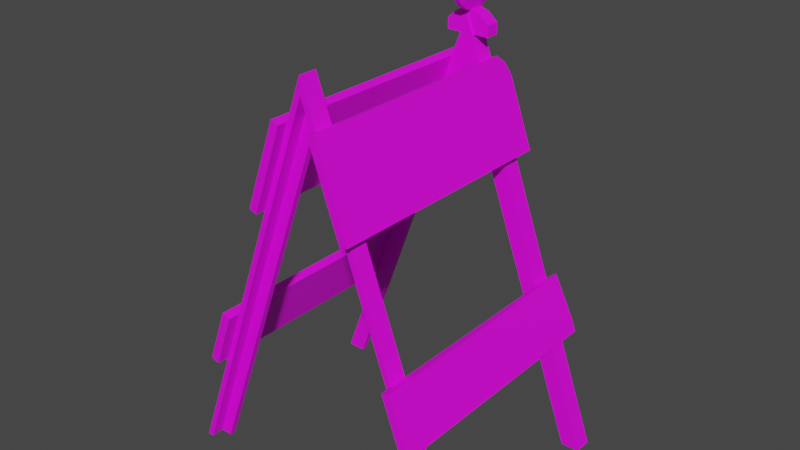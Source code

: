 # Source: RoadBlock03.blend  (saved by Blender 3.1.7; exported with 4.5.12 LTS)
import bpy
from mathutils import Matrix  # noqa: F401  (used for matrix-valued properties, if any)

bpy.ops.wm.read_factory_settings(use_empty=True)
scene = bpy.context.scene
scene.name = 'Scene'

# ---- collections
col_collection = bpy.data.collections.new('Collection'); scene.collection.children.link(col_collection)

# ---- images (referenced by path relative to the original .blend; pixels are not part of the script)
import os
ASSET_DIR = os.environ.get("B2B_ASSET_DIR", "")  # directory of the original .blend (textures are referenced by path, not embedded)
HERE = os.path.dirname(os.path.abspath(__file__))  # packed textures are extracted next to this script under _unpacked/

def load_image(name, relpath, width, height, colorspace="sRGB"):
    """Load a texture the original file referenced (path relative to the .blend, or extracted next to this script)."""
    p = next((c for c in (os.path.join(HERE, relpath), os.path.join(ASSET_DIR, relpath)) if relpath and os.path.exists(c)), "")
    if p:
        img = bpy.data.images.load(p, check_existing=True)
        img.name = name
    else:  # same state as the original file: an image datablock whose file is absent (Cycles renders it pink)
        img = bpy.data.images.new(name, width, height)
        img.source = "FILE"
        img.filepath = "//" + (relpath or name)
    img.colorspace_settings.name = colorspace
    return img
img_511_png_002 = load_image('511.png.002', '511.png', 1024, 1024, 'sRGB')
img_778_png_002 = load_image('778.png.002', '778.png', 1024, 1024, 'sRGB')
img_811_png_003 = load_image('811.png.003', '811.png', 1024, 1024, 'sRGB')

# ---- materials (node trees are filled in below, after node groups)
mat_m_sign_roadblock_red = bpy.data.materials.new('M_Sign_RoadBlock_Red')
mat_m_sign_roadblock_red.use_transparent_shadow = False
mat_m_sign_roadblock_white = bpy.data.materials.new('M_Sign_RoadBlock_White')
mat_m_sign_roadblock_white.use_transparent_shadow = False
mat_m_sign_roadblock_metal = bpy.data.materials.new('M_Sign_RoadBlock_Metal')
mat_m_sign_roadblock_metal.use_transparent_shadow = False

# ---- material node trees
mat_m_sign_roadblock_red.use_nodes = True; mat_m_sign_roadblock_red.node_tree.nodes.clear()
_N = mat_m_sign_roadblock_red.node_tree.nodes; _L = mat_m_sign_roadblock_red.node_tree.links
n0 = _N.new('ShaderNodeBsdfPrincipled'); n0.name = 'Principled BSDF'; n0.location = (10, 300)
n0.distribution = 'GGX'
n0.subsurface_method = 'RANDOM_WALK_SKIN'
n0.inputs[3].default_value = 1.45
n0.inputs[27].default_value = (0.0, 0.0, 0.0, 1.0)
n0.inputs[28].default_value = 1.0
n1 = _N.new('ShaderNodeOutputMaterial'); n1.name = 'Material Output'; n1.location = (300, 300)
n2 = _N.new('ShaderNodeTexImage'); n2.name = '이미지 텍스처'; n2.location = (-527, 91)
n2.image = img_511_png_002
_L.new(n0.outputs[0], n1.inputs[0])
_L.new(n2.outputs[0], n0.inputs[0])
_L.new(n2.outputs[1], n0.inputs[4])
n1.is_active_output = True
mat_m_sign_roadblock_white.use_nodes = True; mat_m_sign_roadblock_white.node_tree.nodes.clear()
_N = mat_m_sign_roadblock_white.node_tree.nodes; _L = mat_m_sign_roadblock_white.node_tree.links
n0 = _N.new('ShaderNodeBsdfPrincipled'); n0.name = 'Principled BSDF'; n0.location = (10, 300)
n0.distribution = 'GGX'
n0.subsurface_method = 'RANDOM_WALK_SKIN'
n0.inputs[3].default_value = 1.45
n0.inputs[27].default_value = (0.0, 0.0, 0.0, 1.0)
n0.inputs[28].default_value = 1.0
n1 = _N.new('ShaderNodeOutputMaterial'); n1.name = 'Material Output'; n1.location = (300, 300)
n2 = _N.new('ShaderNodeTexImage'); n2.name = '이미지 텍스처'; n2.location = (-509, 85)
n2.image = img_778_png_002
_L.new(n0.outputs[0], n1.inputs[0])
_L.new(n2.outputs[1], n0.inputs[4])
_L.new(n2.outputs[0], n0.inputs[0])
n1.is_active_output = True
mat_m_sign_roadblock_metal.use_nodes = True; mat_m_sign_roadblock_metal.node_tree.nodes.clear()
_N = mat_m_sign_roadblock_metal.node_tree.nodes; _L = mat_m_sign_roadblock_metal.node_tree.links
n0 = _N.new('ShaderNodeBsdfPrincipled'); n0.name = 'Principled BSDF'; n0.location = (10, 300)
n0.distribution = 'GGX'
n0.subsurface_method = 'RANDOM_WALK_SKIN'
n0.inputs[3].default_value = 1.45
n0.inputs[27].default_value = (0.0, 0.0, 0.0, 1.0)
n0.inputs[28].default_value = 1.0
n1 = _N.new('ShaderNodeOutputMaterial'); n1.name = 'Material Output'; n1.location = (300, 300)
n2 = _N.new('ShaderNodeTexImage'); n2.name = '이미지 텍스처'; n2.location = (-466, 132)
n2.image = img_811_png_003
_L.new(n0.outputs[0], n1.inputs[0])
_L.new(n2.outputs[0], n0.inputs[0])
_L.new(n2.outputs[1], n0.inputs[4])
n1.is_active_output = True

# ---- world
world_world = bpy.data.worlds.new('World'); scene.world = world_world
world_world.use_nodes = True; world_world.node_tree.nodes.clear()
_N = world_world.node_tree.nodes; _L = world_world.node_tree.links
n0 = _N.new('ShaderNodeOutputWorld'); n0.name = 'World Output'; n0.location = (300, 300)
n1 = _N.new('ShaderNodeBackground'); n1.name = 'Background'; n1.location = (10, 300)
n1.inputs[0].default_value = (0.05088, 0.05088, 0.05088, 1.0)
_L.new(n1.outputs[0], n0.inputs[0])
n0.is_active_output = True
world_world.color = (0.05088, 0.05088, 0.05088)
world_world.use_sun_shadow = False
world_world.sun_shadow_jitter_overblur = 0.0

# ---- meshes
me_sm_sign_roadlblock_03b_md = bpy.data.meshes.new('SM_Sign_Roadlblock_03b.md')
me_sm_sign_roadlblock_03b_md.from_pydata([(-0.09948, -0.2983, 0.759), (-0.05391, -0.2983, 0.8842), (-0.05391, -0.1334, 0.8842), (-0.08097, -0.2983, 0.7523), (-0.03539, -0.1334, 0.8775), (-0.03539, -0.2983, 0.8775), (-0.1072, 0.3017, 0.7379), (-0.1296, 0.3017, 0.6762), (-0.1296, 0.2318, 0.6762), (-0.1111, 0.3017, 0.6695), (-0.08866, 0.3017, 0.7311), (-0.1111, 0.2318, 0.6695), (0.1003, -0.2973, 0.7573), (0.05471, -0.1324, 0.8825), (0.05471, -0.2973, 0.8825), (0.08177, -0.2973, 0.7505), (0.03619, -0.2973, 0.8757), (0.03619, -0.1324, 0.8757), (0.108, 0.3027, 0.7361), (0.1304, 0.2328, 0.6745), (0.1304, 0.3027, 0.6745), (0.1119, 0.3027, 0.6677), (0.1119, 0.2328, 0.6677), (0.08946, 0.3027, 0.7294), (-0.05391, 0.11, 0.8842), (-0.1296, -0.126, 0.6762), (-0.05391, -0.01903, 0.8842), (-0.1296, -0.255, 0.6762), (-0.1111, -0.126, 0.6695), (-0.03539, 0.11, 0.8775), (-0.03539, -0.01903, 0.8775), (-0.1111, -0.255, 0.6695), (-0.03539, -0.01903, 0.8775), (-0.05391, 0.11, 0.8842), (-0.05391, -0.01903, 0.8842), (-0.03539, 0.11, 0.8775), (-0.1111, -0.0116, 0.6695), (-0.1296, 0.1174, 0.6762), (-0.1111, 0.1174, 0.6695), (-0.1296, -0.0116, 0.6762), (-0.1111, -0.255, 0.6695), (-0.1296, -0.126, 0.6762), (-0.1111, -0.126, 0.6695), (-0.1296, -0.255, 0.6762), (-0.05391, -0.2983, 0.8842), (-0.08097, -0.2983, 0.7523), (-0.03539, -0.2983, 0.8775), (-0.09948, -0.2983, 0.759), (-0.1296, 0.2318, 0.6762), (-0.1296, 0.3017, 0.6762), (-0.1111, 0.2318, 0.6695), (-0.1111, 0.3017, 0.6695), (-0.03539, -0.2983, 0.8775), (-0.05391, -0.1334, 0.8842), (-0.05391, -0.2983, 0.8842), (-0.03539, -0.1334, 0.8775), (-0.03539, 0.2244, 0.8775), (-0.05391, 0.3017, 0.8842), (-0.05391, 0.2244, 0.8842), (-0.03539, 0.3017, 0.8775), (0.05471, -0.01803, 0.8825), (0.1304, -0.125, 0.6745), (0.05471, 0.111, 0.8825), (0.1304, -0.254, 0.6745), (0.1119, -0.125, 0.6677), (0.03619, -0.01803, 0.8757), (0.03619, 0.111, 0.8757), (0.1119, -0.254, 0.6677), (0.05471, -0.01803, 0.8825), (0.05471, 0.111, 0.8825), (0.03619, -0.01803, 0.8757), (0.03619, 0.111, 0.8757), (0.1119, -0.01059, 0.6677), (0.1304, 0.1184, 0.6745), (0.1304, -0.01059, 0.6745), (0.1119, 0.1184, 0.6677), (0.1119, -0.254, 0.6677), (0.1304, -0.125, 0.6745), (0.1304, -0.254, 0.6745), (0.1119, -0.125, 0.6677), (0.1003, -0.2973, 0.7573), (0.03619, -0.2973, 0.8757), (0.08177, -0.2973, 0.7505), (0.05471, -0.2973, 0.8825), (0.1304, 0.2328, 0.6745), (0.1119, 0.3027, 0.6677), (0.1304, 0.3027, 0.6745), (0.1119, 0.2328, 0.6677), (0.05471, -0.2973, 0.8825), (0.05471, -0.1324, 0.8825), (0.03619, -0.2973, 0.8757), (0.03619, -0.1324, 0.8757), (0.07127, 0.3027, 0.837), (0.04489, 0.2832, 0.8789), (0.05471, 0.2254, 0.8825), (0.05329, 0.3027, 0.8616), (0.1304, 0.1184, 0.6745), (0.07127, 0.3027, 0.837), (0.05471, 0.2254, 0.8825), (0.1304, -0.01059, 0.6745), (0.03619, 0.2254, 0.8757), (0.04489, 0.2832, 0.8789), (0.03619, 0.2828, 0.8757), (0.05471, 0.2254, 0.8825), (0.04489, 0.2832, 0.8789), (0.05329, 0.3027, 0.8616), (0.043, 0.3027, 0.857), (0.03619, 0.2828, 0.8757), (0.1119, 0.1184, 0.6677), (0.1119, -0.01059, 0.6677), (0.03619, 0.2254, 0.8757), (0.05276, 0.3027, 0.8302), (0.03619, 0.2828, 0.8757), (0.043, 0.3027, 0.857), (-0.07047, 0.3017, 0.8387), (-0.05391, 0.2244, 0.8842), (-0.05391, 0.3017, 0.8842), (-0.1296, 0.1174, 0.6762), (-0.1296, -0.0116, 0.6762), (-0.03539, 0.2244, 0.8775), (-0.05196, 0.3017, 0.832), (-0.03539, 0.3017, 0.8775), (-0.1111, 0.1174, 0.6695), (-0.1111, -0.0116, 0.6695), (0.05329, 0.3027, 0.8616), (0.05276, 0.3027, 0.8302), (0.043, 0.3027, 0.857), (0.07127, 0.3027, 0.837), (0.08946, 0.3027, 0.7294), (0.108, 0.3027, 0.7361), (0.1119, 0.3027, 0.6677), (0.1304, 0.3027, 0.6745), (-0.05196, 0.3017, 0.832), (-0.05391, 0.3017, 0.8842), (-0.03539, 0.3017, 0.8775), (-0.07047, 0.3017, 0.8387), (-0.08866, 0.3017, 0.7311), (-0.1072, 0.3017, 0.7379), (-0.1111, 0.3017, 0.6695), (-0.1296, 0.3017, 0.6762), (0.2212, 0.3008, 0.3938), (0.2334, -0.0005173, 0.3983), (0.2716, 0.3008, 0.2933), (-0.2832, 0.3014, 0.2611), (-0.2149, 0.3014, 0.3873), (-0.2634, 0.3014, 0.2539), (-0.2346, 0.3014, 0.3945), (-0.2149, -0.3014, 0.3873), (-0.2832, -0.3014, 0.2611), (-0.2634, -0.3014, 0.2539), (-0.2346, -0.3014, 0.3945), (0.2819, -0.3019, 0.2649), (0.2136, -0.3019, 0.3911), (0.2622, -0.3019, 0.2577), (0.2334, -0.3019, 0.3983), (-0.1296, -0.2983, 0.6762), (-0.1111, -0.2983, 0.6695), (-0.1296, -0.2983, 0.6762), (-0.1111, -0.2983, 0.6695), (0.1119, -0.2973, 0.6677), (0.1304, -0.2973, 0.6745), (0.1304, -0.2973, 0.6745), (0.1119, -0.2973, 0.6677), (-0.1296, -0.2983, 0.6762), (-0.1111, -0.2983, 0.6695), (-0.2346, -0.3014, 0.3945), (-0.2832, 1.223e-06, 0.2611), (-0.2832, -0.3014, 0.2611), (-0.2346, 1.223e-06, 0.3945), (-0.2832, 0.3014, 0.2611), (-0.2346, 0.3014, 0.3945), (0.2819, -0.3019, 0.2649), (0.2334, -0.0005173, 0.3983), (0.2334, -0.3019, 0.3983), (0.2819, -0.0005173, 0.2649), (0.2716, 0.3008, 0.2933), (0.2819, 0.3008, 0.2649), (0.1304, -0.2973, 0.6745), (0.1119, -0.2973, 0.6677), (0.2716, 0.3008, 0.2933), (0.2136, 0.3008, 0.3911), (0.2212, 0.3008, 0.3938), (0.2622, 0.3008, 0.2577), (0.2819, 0.3008, 0.2649), (-0.2832, -0.3014, 0.2611), (-0.2832, 1.223e-06, 0.2611), (-0.2634, -0.3014, 0.2539), (-0.2634, 1.223e-06, 0.2539), (-0.2634, 0.3014, 0.2539), (-0.2832, 0.3014, 0.2611), (-0.2634, -0.3014, 0.2539), (-0.2634, 1.223e-06, 0.2539), (-0.2149, -0.3014, 0.3873), (-0.2149, 1.223e-06, 0.3873), (-0.2149, 0.3014, 0.3873), (-0.2634, 0.3014, 0.2539), (0.2622, -0.3019, 0.2577), (0.2819, -0.0005173, 0.2649), (0.2819, -0.3019, 0.2649), (0.2622, -0.0005173, 0.2577), (0.2622, 0.3008, 0.2577), (0.2819, 0.3008, 0.2649), (0.2136, -0.3019, 0.3911), (0.2622, -0.0005173, 0.2577), (0.2622, -0.3019, 0.2577), (0.2136, -0.0005173, 0.3911), (0.2136, 0.3008, 0.3911), (0.2622, 0.3008, 0.2577), (-0.2149, -0.3014, 0.3873), (-0.2149, 1.223e-06, 0.3873), (-0.2346, -0.3014, 0.3945), (-0.2346, 1.223e-06, 0.3945), (-0.2346, 0.3014, 0.3945), (-0.2149, 0.3014, 0.3873), (0.2136, -0.0005173, 0.3911), (0.2212, 0.3008, 0.3938), (0.2136, 0.3008, 0.3911), (0.2334, -0.0005173, 0.3983), (0.2334, -0.3019, 0.3983), (0.2136, -0.3019, 0.3911), (-0.09153, -0.2736, 0.7244), (-0.3552, -0.2298, 1.407e-17), (-0.3552, -0.2736, 1.675e-17), (-0.09153, -0.2298, 0.7244), (5.96e-08, -0.2736, 0.9759), (5.96e-08, -0.2298, 0.9759), (-0.3552, 0.2298, -1.407e-17), (-0.09153, 0.2736, 0.7244), (-0.3552, 0.2736, -1.675e-17), (-0.09153, 0.2298, 0.7244), (5.96e-08, 0.2736, 0.9759), (5.96e-08, 0.2298, 0.9759), (0.09153, -0.2736, 0.7244), (0.3552, -0.2736, 1.675e-17), (0.3552, -0.2298, 1.407e-17), (0.09153, -0.2298, 0.7244), (5.96e-08, -0.2736, 0.9759), (5.96e-08, -0.2298, 0.9759), (0.3552, 0.2736, -1.675e-17), (0.09153, 0.2736, 0.7244), (0.3552, 0.2298, -1.407e-17), (0.09153, 0.2298, 0.7244), (5.96e-08, 0.2736, 0.9759), (5.96e-08, 0.2298, 0.9759), (-0.3118, -0.2298, 7.451e-09), (-0.05325, -0.2441, 0.7105), (-0.3118, -0.2441, 7.451e-09), (-0.05325, -0.2298, 0.7105), (5.96e-08, -0.2298, 0.8568), (5.96e-08, -0.2441, 0.8568), (-0.3118, -0.2441, 7.451e-09), (-0.07888, -0.2441, 0.7198), (-0.3409, -0.2441, 1.494e-17), (-0.05325, -0.2441, 0.7105), (5.96e-08, -0.2441, 0.8568), (5.96e-08, -0.2441, 0.9365), (0.07888, -0.2441, 0.7198), (0.05325, -0.2441, 0.7105), (0.3118, -0.2441, 7.451e-09), (0.3409, -0.2441, 1.494e-17), (-0.09153, -0.2736, 0.7244), (-0.3552, -0.2736, 1.675e-17), (-0.3409, -0.2736, 1.675e-17), (-0.07888, -0.2736, 0.7198), (5.96e-08, -0.2736, 0.9365), (5.96e-08, -0.2736, 0.9759), (0.09153, -0.2736, 0.7244), (0.07888, -0.2736, 0.7198), (0.3409, -0.2736, 1.675e-17), (0.3552, -0.2736, 1.675e-17), (-0.09153, -0.2298, 0.7244), (-0.3118, -0.2298, 7.451e-09), (-0.3552, -0.2298, 1.407e-17), (-0.05325, -0.2298, 0.7105), (5.96e-08, -0.2298, 0.8568), (5.96e-08, -0.2298, 0.9759), (0.09153, -0.2298, 0.7244), (0.05325, -0.2298, 0.7105), (0.3118, -0.2298, 7.451e-09), (0.3552, -0.2298, 1.407e-17), (-0.07888, -0.2736, 0.7198), (-0.3409, -0.2736, 1.675e-17), (-0.3409, -0.2441, 1.494e-17), (-0.07888, -0.2441, 0.7198), (5.96e-08, -0.2441, 0.9365), (5.96e-08, -0.2736, 0.9365), (-0.05325, 0.2441, 0.7105), (-0.3118, 0.2298, 7.451e-09), (-0.3118, 0.2441, 7.451e-09), (-0.05325, 0.2298, 0.7105), (5.96e-08, 0.2298, 0.8568), (5.96e-08, 0.2441, 0.8568), (-0.07888, 0.2441, 0.7198), (-0.3118, 0.2441, 7.451e-09), (-0.3409, 0.2441, -1.494e-17), (-0.05325, 0.2441, 0.7105), (5.96e-08, 0.2441, 0.8568), (5.96e-08, 0.2441, 0.9365), (0.07888, 0.2441, 0.7198), (0.05325, 0.2441, 0.7105), (0.3118, 0.2441, 7.451e-09), (0.3409, 0.2441, -1.494e-17), (-0.3552, 0.2736, -1.675e-17), (-0.09153, 0.2736, 0.7244), (-0.3409, 0.2736, -1.675e-17), (-0.07888, 0.2736, 0.7198), (5.96e-08, 0.2736, 0.9365), (5.96e-08, 0.2736, 0.9759), (0.09153, 0.2736, 0.7244), (0.07888, 0.2736, 0.7198), (0.3409, 0.2736, -1.675e-17), (0.3552, 0.2736, -1.675e-17), (-0.3118, 0.2298, 7.451e-09), (-0.09153, 0.2298, 0.7244), (-0.3552, 0.2298, -1.407e-17), (-0.05325, 0.2298, 0.7105), (5.96e-08, 0.2298, 0.8568), (5.96e-08, 0.2298, 0.9759), (0.09153, 0.2298, 0.7244), (0.05325, 0.2298, 0.7105), (0.3118, 0.2298, 7.451e-09), (0.3552, 0.2298, -1.407e-17), (-0.07888, 0.2736, 0.7198), (-0.3409, 0.2441, -1.494e-17), (-0.3409, 0.2736, -1.675e-17), (-0.07888, 0.2441, 0.7198), (5.96e-08, 0.2441, 0.9365), (5.96e-08, 0.2736, 0.9365), (0.05325, -0.2441, 0.7105), (0.3118, -0.2298, 7.451e-09), (0.3118, -0.2441, 7.451e-09), (0.05325, -0.2298, 0.7105), (5.96e-08, -0.2298, 0.8568), (5.96e-08, -0.2441, 0.8568), (0.07888, -0.2736, 0.7198), (0.3409, -0.2441, 1.494e-17), (0.3409, -0.2736, 1.675e-17), (0.07888, -0.2441, 0.7198), (5.96e-08, -0.2441, 0.9365), (5.96e-08, -0.2736, 0.9365), (0.3118, 0.2298, 7.451e-09), (0.05325, 0.2441, 0.7105), (0.3118, 0.2441, 7.451e-09), (0.05325, 0.2298, 0.7105), (5.96e-08, 0.2298, 0.8568), (5.96e-08, 0.2441, 0.8568), (0.3409, 0.2441, -1.494e-17), (0.07888, 0.2736, 0.7198), (0.3409, 0.2736, -1.675e-17), (0.07888, 0.2441, 0.7198), (5.96e-08, 0.2441, 0.9365), (5.96e-08, 0.2736, 0.9365), (-0.05242, 0.2349, 0.9584), (-0.05242, 0.2685, 0.9318), (-0.05242, 0.2349, 0.9318), (-0.05242, 0.2685, 0.9584), (0.05242, 0.2349, 0.9318), (0.05242, 0.2685, 0.9584), (0.05242, 0.2349, 0.9584), (0.05242, 0.2685, 0.9318), (-0.05242, 0.2349, 0.9584), (-0.02844, 0.2349, 0.9789), (-0.05242, 0.2685, 0.9584), (-0.02844, 0.2685, 0.9789), (5.96e-08, 0.2349, 0.9872), (5.96e-08, 0.2685, 0.9872), (0.02844, 0.2685, 0.9789), (0.05242, 0.2349, 0.9584), (0.05242, 0.2685, 0.9584), (0.02844, 0.2349, 0.9789), (5.96e-08, 0.2685, 0.9872), (5.96e-08, 0.2349, 0.9872), (0.05242, 0.2349, 0.9584), (5.96e-08, 0.2349, 0.9318), (0.05242, 0.2349, 0.9318), (0.02844, 0.2349, 0.9789), (5.96e-08, 0.2349, 0.9872), (-0.02844, 0.2349, 0.9789), (-0.05242, 0.2349, 0.9584), (-0.05242, 0.2349, 0.9318), (5.96e-08, 0.2685, 0.9318), (5.96e-08, 0.2685, 0.9872), (0.02844, 0.2685, 0.9789), (0.05242, 0.2685, 0.9584), (0.05242, 0.2685, 0.9318), (-0.05242, 0.2685, 0.9318), (-0.05242, 0.2685, 0.9584), (-0.02844, 0.2685, 0.9789), (0.006681, 0.2788, 0.9859), (0.006681, 0.2517, 0.9805), (-0.006681, 0.2517, 0.9805), (-0.006681, 0.2788, 0.9859), (-0.006681, 0.2246, 0.9859), (0.006681, 0.3018, 1.001), (0.006681, 0.2246, 0.9859), (-0.006681, 0.3018, 1.001), (-0.006681, 0.2016, 1.001), (0.006681, 0.3171, 1.024), (0.006681, 0.2016, 1.001), (-0.006681, 0.3171, 1.024), (-0.006681, 0.1863, 1.024), (0.006681, 0.3225, 1.051), (0.006681, 0.1863, 1.024), (-0.006681, 0.3225, 1.051), (-0.006681, 0.1809, 1.051), (0.006681, 0.3171, 1.078), (0.006681, 0.1809, 1.051), (-0.006681, 0.3171, 1.078), (-0.006681, 0.1863, 1.078), (0.006681, 0.3018, 1.101), (0.006681, 0.1863, 1.078), (-0.006681, 0.3018, 1.101), (-0.006681, 0.2016, 1.101), (0.006681, 0.2788, 1.117), (0.006681, 0.2016, 1.101), (-0.006681, 0.2788, 1.117), (-0.006681, 0.2246, 1.117), (0.006681, 0.2517, 1.122), (0.006681, 0.2246, 1.117), (-0.006681, 0.2517, 1.122), (-0.01445, 0.2517, 1.097), (-0.006681, 0.2517, 1.122), (-0.006681, 0.2788, 1.117), (-0.006681, 0.2246, 1.117), (-0.01445, 0.2693, 1.094), (-0.006681, 0.3018, 1.101), (-0.01445, 0.2341, 1.094), (-0.006681, 0.2016, 1.101), (-0.01445, 0.2842, 1.084), (-0.01445, 0.2192, 1.084), (-0.01445, 0.2092, 1.069), (-0.006681, 0.1863, 1.078), (-0.01445, 0.2942, 1.069), (-0.006681, 0.3171, 1.078), (-0.01445, 0.2057, 1.051), (-0.006681, 0.1809, 1.051), (-0.006681, 0.1863, 1.024), (-0.01445, 0.2977, 1.051), (-0.006681, 0.3225, 1.051), (-0.006681, 0.3171, 1.024), (-0.01445, 0.2092, 1.034), (-0.006681, 0.2016, 1.001), (-0.01445, 0.2942, 1.034), (-0.006681, 0.3018, 1.001), (-0.01445, 0.2192, 1.019), (-0.006681, 0.2246, 0.9859), (-0.01445, 0.2341, 1.009), (-0.01445, 0.2517, 1.005), (-0.006681, 0.2517, 0.9805), (-0.006681, 0.2788, 0.9859), (-0.01445, 0.2693, 1.009), (-0.01445, 0.2842, 1.019), (0.01445, 0.2517, 1.097), (0.006681, 0.2788, 1.117), (0.006681, 0.2517, 1.122), (0.006681, 0.2246, 1.117), (0.01445, 0.2693, 1.094), (0.006681, 0.3018, 1.101), (0.01445, 0.2341, 1.094), (0.006681, 0.2016, 1.101), (0.01445, 0.2842, 1.084), (0.01445, 0.2192, 1.084), (0.01445, 0.2092, 1.069), (0.006681, 0.1863, 1.078), (0.01445, 0.2942, 1.069), (0.006681, 0.3171, 1.078), (0.01445, 0.2057, 1.051), (0.006681, 0.1809, 1.051), (0.006681, 0.1863, 1.024), (0.01445, 0.2977, 1.051), (0.006681, 0.3225, 1.051), (0.006681, 0.3171, 1.024), (0.01445, 0.2092, 1.034), (0.006681, 0.2016, 1.001), (0.01445, 0.2942, 1.034), (0.01445, 0.2192, 1.019), (0.006681, 0.3018, 1.001), (0.006681, 0.2246, 0.9859), (0.01445, 0.2842, 1.019), (0.006681, 0.2788, 0.9859), (0.01445, 0.2693, 1.009), (0.01445, 0.2517, 1.005), (0.006681, 0.2517, 0.9805), (0.01445, 0.2341, 1.009)], [], [(0, 1, 2), (3, 4, 5), (6, 7, 8), (9, 10, 11), (12, 13, 14), (15, 16, 17), (18, 19, 20), (21, 22, 23), (24, 25, 26), (25, 27, 26), (28, 29, 30), (30, 31, 28), (32, 33, 34), (33, 32, 35), (36, 37, 38), (37, 36, 39), (40, 41, 42), (41, 40, 43), (44, 45, 46), (45, 44, 47), (48, 49, 50), (50, 49, 51), (52, 53, 54), (53, 52, 55), (56, 57, 58), (57, 56, 59), (60, 61, 62), (60, 63, 61), (64, 65, 66), (65, 64, 67), (68, 69, 70), (70, 69, 71), (72, 73, 74), (73, 72, 75), (76, 77, 78), (77, 76, 79), (80, 81, 82), (81, 80, 83), (84, 85, 86), (85, 84, 87), (88, 89, 90), (90, 89, 91), (92, 93, 94), (93, 92, 95), (96, 97, 98), (98, 99, 96), (100, 101, 102), (101, 100, 103), (104, 105, 106), (104, 106, 107), (108, 109, 110), (110, 111, 108), (112, 111, 110), (111, 112, 113), (114, 115, 116), (117, 115, 114), (115, 117, 118), (119, 120, 121), (120, 119, 122), (122, 119, 123), (124, 125, 126), (125, 124, 127), (127, 128, 125), (128, 127, 129), (129, 130, 128), (130, 129, 131), (132, 133, 134), (133, 132, 135), (136, 135, 132), (135, 136, 137), (136, 138, 137), (139, 137, 138), (140, 141, 142), (115, 118, 24), (25, 24, 118), (29, 123, 119), (29, 28, 123), (55, 34, 53), (34, 55, 32), (35, 58, 33), (58, 35, 56), (38, 48, 50), (48, 38, 37), (36, 42, 41), (41, 39, 36), (143, 144, 145), (144, 143, 146), (147, 148, 149), (148, 147, 150), (151, 152, 153), (152, 151, 154), (155, 40, 156), (40, 155, 43), (45, 157, 158), (157, 45, 47), (114, 8, 117), (8, 114, 6), (120, 11, 10), (11, 120, 122), (64, 66, 109), (110, 109, 66), (89, 68, 91), (91, 68, 70), (75, 84, 73), (84, 75, 87), (79, 72, 77), (77, 72, 74), (159, 78, 160), (78, 159, 76), (82, 161, 80), (161, 82, 162), (111, 22, 108), (22, 111, 23), (99, 98, 62), (62, 61, 99), (69, 103, 71), (71, 103, 100), (97, 19, 18), (19, 97, 96), (0, 27, 163), (2, 27, 0), (27, 2, 26), (4, 31, 30), (3, 31, 4), (31, 3, 164), (165, 166, 167), (166, 165, 168), (169, 166, 168), (168, 170, 169), (171, 172, 173), (172, 171, 174), (175, 172, 174), (174, 176, 175), (13, 63, 60), (12, 63, 13), (63, 12, 177), (15, 67, 178), (17, 67, 15), (67, 17, 65), (179, 180, 181), (180, 179, 182), (182, 179, 183), (184, 185, 186), (186, 185, 187), (188, 187, 185), (185, 189, 188), (190, 191, 192), (192, 191, 193), (194, 193, 191), (191, 195, 194), (196, 197, 198), (197, 196, 199), (199, 200, 197), (197, 200, 201), (202, 203, 204), (203, 202, 205), (205, 206, 203), (203, 206, 207), (208, 209, 210), (210, 209, 211), (212, 211, 209), (209, 213, 212), (214, 215, 216), (217, 215, 214), (214, 218, 217), (218, 214, 219), (220, 221, 222), (221, 220, 223), (220, 224, 223), (225, 223, 224), (226, 227, 228), (226, 229, 227), (229, 230, 227), (229, 231, 230), (232, 233, 234), (232, 234, 235), (235, 236, 232), (236, 235, 237), (238, 239, 240), (241, 240, 239), (242, 241, 239), (241, 242, 243), (244, 245, 246), (245, 244, 247), (248, 245, 247), (245, 248, 249), (250, 251, 252), (251, 250, 253), (254, 251, 253), (251, 254, 255), (256, 255, 254), (254, 257, 256), (258, 256, 257), (256, 258, 259), (260, 261, 262), (262, 263, 260), (264, 260, 263), (265, 260, 264), (266, 265, 264), (264, 267, 266), (268, 266, 267), (266, 268, 269), (270, 271, 272), (271, 270, 273), (270, 274, 273), (270, 275, 274), (275, 276, 274), (277, 274, 276), (276, 278, 277), (278, 276, 279), (280, 281, 282), (280, 282, 283), (284, 280, 283), (280, 284, 285), (286, 287, 288), (287, 286, 289), (286, 290, 289), (290, 286, 291), (292, 293, 294), (293, 292, 295), (292, 296, 295), (292, 297, 296), (297, 298, 296), (299, 296, 298), (298, 300, 299), (300, 298, 301), (302, 303, 304), (305, 304, 303), (306, 305, 303), (303, 307, 306), (307, 308, 306), (309, 306, 308), (308, 310, 309), (310, 308, 311), (312, 313, 314), (313, 312, 315), (316, 313, 315), (313, 316, 317), (318, 317, 316), (316, 319, 318), (320, 318, 319), (318, 320, 321), (322, 323, 324), (323, 322, 325), (326, 325, 322), (326, 322, 327), (328, 329, 330), (329, 328, 331), (328, 332, 331), (328, 333, 332), (334, 335, 336), (335, 334, 337), (334, 338, 337), (334, 339, 338), (340, 341, 342), (341, 340, 343), (343, 344, 341), (345, 341, 344), (346, 347, 348), (347, 346, 349), (349, 350, 347), (351, 347, 350), (352, 353, 354), (353, 352, 355), (356, 357, 358), (357, 356, 359), (360, 361, 362), (361, 363, 362), (364, 363, 361), (363, 364, 365), (366, 367, 368), (367, 366, 369), (369, 366, 370), (371, 369, 370), (372, 373, 374), (373, 372, 375), (373, 375, 376), (373, 376, 377), (373, 377, 378), (373, 378, 379), (380, 381, 382), (383, 380, 382), (384, 380, 383), (380, 385, 386), (387, 380, 386), (380, 387, 381), (388, 389, 390), (390, 391, 388), (392, 390, 389), (388, 391, 393), (389, 394, 392), (391, 395, 393), (396, 392, 394), (393, 395, 397), (398, 396, 394), (395, 399, 397), (400, 396, 398), (401, 397, 399), (402, 400, 398), (399, 403, 401), (404, 400, 402), (405, 401, 403), (402, 406, 404), (403, 407, 405), (408, 404, 406), (405, 407, 409), (406, 410, 408), (407, 411, 409), (412, 408, 410), (411, 413, 409), (414, 412, 410), (413, 411, 415), (414, 416, 412), (415, 417, 413), (416, 414, 418), (417, 415, 419), (418, 419, 416), (419, 418, 417), (420, 421, 422), (423, 421, 420), (422, 424, 420), (422, 425, 424), (426, 423, 420), (424, 426, 420), (426, 427, 423), (425, 428, 424), (426, 424, 428), (427, 426, 429), (428, 429, 426), (430, 427, 429), (427, 430, 431), (425, 432, 428), (432, 425, 433), (434, 431, 430), (429, 434, 430), (431, 434, 435), (434, 436, 435), (433, 437, 432), (437, 428, 432), (437, 433, 438), (439, 437, 438), (436, 434, 440), (441, 436, 440), (437, 439, 442), (442, 439, 443), (444, 441, 440), (434, 444, 440), (445, 441, 444), (434, 446, 444), (444, 446, 445), (429, 446, 434), (446, 429, 428), (447, 445, 446), (445, 447, 448), (447, 449, 448), (446, 428, 450), (446, 450, 447), (428, 437, 450), (449, 447, 450), (450, 437, 442), (449, 450, 451), (450, 442, 451), (443, 449, 451), (442, 443, 451), (452, 453, 454), (455, 452, 454), (453, 452, 456), (453, 456, 457), (452, 455, 458), (458, 456, 452), (459, 458, 455), (457, 456, 460), (458, 460, 456), (458, 459, 461), (460, 458, 461), (461, 459, 462), (459, 463, 462), (464, 457, 460), (464, 465, 457), (463, 466, 462), (466, 461, 462), (466, 463, 467), (468, 466, 467), (469, 465, 464), (460, 469, 464), (465, 469, 470), (469, 471, 470), (466, 468, 472), (473, 472, 468), (471, 469, 474), (472, 473, 475), (475, 466, 472), (474, 476, 471), (477, 475, 473), (476, 474, 478), (478, 479, 476), (474, 480, 478), (479, 478, 480), (469, 480, 474), (469, 460, 480), (479, 480, 481), (481, 482, 479), (477, 482, 481), (460, 483, 480), (480, 483, 481), (483, 477, 481), (475, 477, 483), (466, 475, 483), (483, 460, 461), (461, 466, 483)])
me_sm_sign_roadlblock_03b_md.polygons.foreach_set('material_index', [0, 0, 0, 0, 0, 0, 0, 0, 0, 0, 0, 0, 0, 0, 0, 0, 0, 0, 0, 0, 0, 0, 0, 0, 0, 0, 0, 0, 0, 0, 0, 0, 0, 0, 0, 0, 0, 0, 0, 0, 0, 0, 0, 0, 0, 0, 0, 0, 0, 0, 0, 0, 0, 0, 0, 0, 0, 0, 0, 0, 0, 0, 0, 0, 0, 0, 0, 0, 0, 0, 0, 0, 1, 1, 1, 1, 1, 1, 1, 1, 1, 1, 1, 1, 1, 1, 1, 1, 1, 1, 1, 1, 1, 1, 1, 1, 1, 1, 1, 1, 1, 1, 1, 1, 1, 1, 1, 1, 1, 1, 1, 1, 1, 1, 1, 1, 1, 1, 1, 1, 1, 1, 1, 1, 1, 1, 1, 1, 1, 1, 1, 1, 1, 1, 1, 1, 1, 1, 1, 1, 1, 1, 1, 1, 1, 1, 1, 1, 1, 1, 1, 1, 1, 1, 1, 1, 1, 1, 1, 1, 1, 1, 1, 1, 1, 1, 2, 2, 2, 2, 2, 2, 2, 2, 2, 2, 2, 2, 2, 2, 2, 2, 2, 2, 2, 2, 2, 2, 2, 2, 2, 2, 2, 2, 2, 2, 2, 2, 2, 2, 2, 2, 2, 2, 2, 2, 2, 2, 2, 2, 2, 2, 2, 2, 2, 2, 2, 2, 2, 2, 2, 2, 2, 2, 2, 2, 2, 2, 2, 2, 2, 2, 2, 2, 2, 2, 2, 2, 2, 2, 2, 2, 2, 2, 2, 2, 2, 2, 2, 2, 2, 2, 2, 2, 2, 2, 2, 2, 2, 2, 2, 2, 3, 3, 3, 3, 3, 3, 3, 3, 3, 3, 3, 3, 3, 3, 3, 3, 3, 3, 3, 3, 3, 3, 3, 3, 3, 3, 3, 3, 3, 3, 3, 3, 3, 3, 3, 3, 3, 3, 3, 3, 3, 3, 3, 3, 3, 3, 3, 3, 3, 3, 3, 3, 3, 3, 3, 3, 3, 3, 3, 3, 3, 3, 3, 3, 3, 3, 3, 3, 3, 3, 3, 3, 3, 3, 3, 3, 3, 3, 3, 3, 3, 3, 3, 3, 3, 3, 3, 3, 3, 3, 3, 3, 3, 3, 3, 3, 3, 3, 3, 3, 3, 3, 3, 3, 3, 3, 3, 3, 3, 3, 3, 3, 3, 3, 3, 3, 3, 3, 3, 3, 3, 3, 3, 3, 3, 3, 3, 3, 3, 3, 3, 3, 3, 3, 3, 3, 3, 3, 3, 3, 3, 3, 3, 3, 3, 3, 3, 3])
_uv = me_sm_sign_roadlblock_03b_md.uv_layers.new(name='UV_SINGLE')
_uv.uv.foreach_set('vector', [0.363, 0.5776, 0.363, 0.7087, 0.4434, 0.7087, 0.363, 0.8597, 0.4434, 0.728, 0.363, 0.728, 0.6548, 0.5554, 0.6548, 0.4907, 0.6211, 0.4907, 0.6548, 0.9458, 0.6548, 0.8812, 0.6211, 0.9458, 0.6675, 0.1035, 0.5835, 0.2339, 0.6675, 0.2339, 0.6675, 0.3882, 0.6675, 0.2529, 0.5835, 0.2529, 0.3582, 0.08936, 0.3953, 0.02002, 0.3582, 0.02002, 0.3582, 0.4678, 0.3943, 0.4678, 0.3582, 0.395, 0.5615, 0.7087, 0.447, 0.4907, 0.499, 0.7087, 0.447, 0.4907, 0.384, 0.4907, 0.499, 0.7087, 0.447, 0.9458, 0.5615, 0.728, 0.499, 0.728, 0.499, 0.728, 0.384, 0.9458, 0.447, 0.9458, 0.499, 0.728, 0.5615, 0.7087, 0.499, 0.7087, 0.5615, 0.7087, 0.499, 0.728, 0.5615, 0.728, 0.5024, 0.4717, 0.5654, 0.4907, 0.5654, 0.4717, 0.5654, 0.4907, 0.5024, 0.4717, 0.5024, 0.4907, 0.384, 0.4717, 0.447, 0.4907, 0.447, 0.4717, 0.447, 0.4907, 0.384, 0.4717, 0.384, 0.4907, 0.353, 0.728, 0.363, 0.8597, 0.363, 0.728, 0.363, 0.8597, 0.353, 0.728, 0.353, 0.8597, 0.6211, 0.4907, 0.6548, 0.4907, 0.6211, 0.4717, 0.6211, 0.4717, 0.6548, 0.4907, 0.6548, 0.4717, 0.363, 0.728, 0.4434, 0.7087, 0.363, 0.7087, 0.4434, 0.7087, 0.363, 0.728, 0.4434, 0.728, 0.6172, 0.728, 0.6548, 0.7087, 0.6172, 0.7087, 0.6548, 0.7087, 0.6172, 0.728, 0.6548, 0.728, 0.5249, 0.2339, 0.5791, 0.02002, 0.46, 0.2339, 0.5249, 0.2339, 0.6455, 0.02002, 0.5791, 0.02002, 0.5776, 0.4678, 0.5249, 0.2529, 0.4597, 0.2529, 0.5249, 0.2529, 0.5776, 0.4678, 0.644, 0.4678, 0.5249, 0.2339, 0.46, 0.2339, 0.5249, 0.2529, 0.5249, 0.2529, 0.46, 0.2339, 0.4597, 0.2529, 0.5205, 0.0, 0.4543, 0.02002, 0.5205, 0.02002, 0.4543, 0.02002, 0.5205, 0.0, 0.4543, 0.0, 0.6455, 0.0, 0.5791, 0.02002, 0.6455, 0.02002, 0.5791, 0.02002, 0.6455, 0.0, 0.5791, 0.0, 0.6787, 0.3882, 0.6675, 0.2529, 0.6675, 0.3882, 0.6675, 0.2529, 0.6787, 0.3882, 0.6787, 0.2529, 0.3953, 0.02002, 0.3582, 0.0, 0.3582, 0.02002, 0.3582, 0.0, 0.3953, 0.02002, 0.395, 0.0, 0.6675, 0.2339, 0.5835, 0.2339, 0.6675, 0.2529, 0.6675, 0.2529, 0.5835, 0.2339, 0.5835, 0.2529, 0.3582, 0.1958, 0.3765, 0.2402, 0.4028, 0.2339, 0.3765, 0.2402, 0.3582, 0.1958, 0.3582, 0.2324, 0.4543, 0.02002, 0.3582, 0.1958, 0.4028, 0.2339, 0.4028, 0.2339, 0.5205, 0.02002, 0.4543, 0.02002, 0.4026, 0.2529, 0.3765, 0.2402, 0.3765, 0.2466, 0.3765, 0.2402, 0.4026, 0.2529, 0.4028, 0.2339, 0.3765, 0.2402, 0.3582, 0.2324, 0.3582, 0.2549, 0.3765, 0.2402, 0.3582, 0.2549, 0.3765, 0.2466, 0.4529, 0.4678, 0.519, 0.4678, 0.4026, 0.2529, 0.4026, 0.2529, 0.3582, 0.2886, 0.4529, 0.4678, 0.3765, 0.2466, 0.3582, 0.2886, 0.4026, 0.2529, 0.3582, 0.2886, 0.3765, 0.2466, 0.3582, 0.2549, 0.6548, 0.6609, 0.6172, 0.7087, 0.6548, 0.7087, 0.5654, 0.4907, 0.6172, 0.7087, 0.6548, 0.6609, 0.6172, 0.7087, 0.5654, 0.4907, 0.5024, 0.4907, 0.6172, 0.728, 0.6548, 0.7756, 0.6548, 0.728, 0.6548, 0.7756, 0.6172, 0.728, 0.5654, 0.9458, 0.5654, 0.9458, 0.6172, 0.728, 0.5024, 0.9458, 0.3477, 0.2549, 0.3582, 0.2886, 0.3582, 0.2549, 0.3582, 0.2886, 0.3477, 0.2549, 0.3477, 0.2886, 0.3477, 0.2886, 0.3582, 0.395, 0.3582, 0.2886, 0.3582, 0.395, 0.3477, 0.2886, 0.3477, 0.395, 0.3477, 0.395, 0.3582, 0.4678, 0.3582, 0.395, 0.3582, 0.4678, 0.3477, 0.395, 0.3477, 0.4678, 0.6641, 0.6604, 0.6548, 0.7087, 0.6641, 0.708, 0.6548, 0.7087, 0.6641, 0.6604, 0.6548, 0.6609, 0.6641, 0.5547, 0.6548, 0.6609, 0.6641, 0.6604, 0.6548, 0.6609, 0.6641, 0.5547, 0.6548, 0.5554, 0.6641, 0.5547, 0.6641, 0.4902, 0.6548, 0.5554, 0.6548, 0.4907, 0.6548, 0.5554, 0.6641, 0.4902, 0.6826, 0.248, 0.8359, 0.248, 0.6826, 0.1392, 0.6172, 0.7087, 0.5024, 0.4907, 0.5615, 0.7087, 0.447, 0.4907, 0.5615, 0.7087, 0.5024, 0.4907, 0.5615, 0.728, 0.5024, 0.9458, 0.6172, 0.728, 0.5615, 0.728, 0.447, 0.9458, 0.5024, 0.9458, 0.4434, 0.728, 0.499, 0.7087, 0.4434, 0.7087, 0.499, 0.7087, 0.4434, 0.728, 0.499, 0.728, 0.5615, 0.728, 0.6172, 0.7087, 0.5615, 0.7087, 0.6172, 0.7087, 0.5615, 0.728, 0.6172, 0.728, 0.5654, 0.4717, 0.6211, 0.4907, 0.6211, 0.4717, 0.6211, 0.4907, 0.5654, 0.4717, 0.5654, 0.4907, 0.5024, 0.4717, 0.447, 0.4717, 0.447, 0.4907, 0.447, 0.4907, 0.5024, 0.4907, 0.5024, 0.4717, 0.6699, 0.8525, 0.6592, 0.7131, 0.6592, 0.8525, 0.6592, 0.7131, 0.6699, 0.8525, 0.6699, 0.7131, 0.9893, 0.7131, 0.9785, 0.8525, 0.9893, 0.8525, 0.9785, 0.8525, 0.9893, 0.7131, 0.9785, 0.7131, 0.9888, 0.1089, 1.0, 0.248, 0.9995, 0.1089, 1.0, 0.248, 0.9888, 0.1089, 0.9893, 0.248, 0.363, 0.4907, 0.384, 0.4717, 0.363, 0.4717, 0.384, 0.4717, 0.363, 0.4907, 0.384, 0.4907, 0.363, 0.8597, 0.353, 0.9458, 0.363, 0.9458, 0.353, 0.9458, 0.363, 0.8597, 0.353, 0.8597, 0.6548, 0.6609, 0.6211, 0.4907, 0.5654, 0.4907, 0.6211, 0.4907, 0.6548, 0.6609, 0.6548, 0.5554, 0.6548, 0.7756, 0.6211, 0.9458, 0.6548, 0.8812, 0.6211, 0.9458, 0.6548, 0.7756, 0.5654, 0.9458, 0.5776, 0.4678, 0.4597, 0.2529, 0.519, 0.4678, 0.4026, 0.2529, 0.519, 0.4678, 0.4597, 0.2529, 0.5835, 0.2339, 0.5249, 0.2339, 0.5835, 0.2529, 0.5835, 0.2529, 0.5249, 0.2339, 0.5249, 0.2529, 0.4543, 0.0, 0.3953, 0.02002, 0.4543, 0.02002, 0.3953, 0.02002, 0.4543, 0.0, 0.395, 0.0, 0.5791, 0.0, 0.5205, 0.0, 0.5791, 0.02002, 0.5791, 0.02002, 0.5205, 0.0, 0.5205, 0.02002, 0.6675, 0.0, 0.6455, 0.02002, 0.6675, 0.02002, 0.6455, 0.02002, 0.6675, 0.0, 0.6455, 0.0, 0.6675, 0.3882, 0.6787, 0.4678, 0.6787, 0.3882, 0.6787, 0.4678, 0.6675, 0.3882, 0.6675, 0.4678, 0.3582, 0.2886, 0.3943, 0.4678, 0.4529, 0.4678, 0.3943, 0.4678, 0.3582, 0.2886, 0.3582, 0.395, 0.5205, 0.02002, 0.4028, 0.2339, 0.46, 0.2339, 0.46, 0.2339, 0.5791, 0.02002, 0.5205, 0.02002, 0.46, 0.2339, 0.4028, 0.2339, 0.4597, 0.2529, 0.4597, 0.2529, 0.4028, 0.2339, 0.4026, 0.2529, 0.3582, 0.1958, 0.3953, 0.02002, 0.3582, 0.08936, 0.3953, 0.02002, 0.3582, 0.1958, 0.4543, 0.02002, 0.363, 0.5776, 0.384, 0.4907, 0.363, 0.4907, 0.4434, 0.7087, 0.384, 0.4907, 0.363, 0.5776, 0.384, 0.4907, 0.4434, 0.7087, 0.499, 0.7087, 0.4434, 0.728, 0.384, 0.9458, 0.499, 0.728, 0.363, 0.8597, 0.384, 0.9458, 0.4434, 0.728, 0.384, 0.9458, 0.363, 0.8597, 0.363, 0.9458, 0.9785, 0.7131, 0.8242, 0.8525, 0.9785, 0.8525, 0.8242, 0.8525, 0.9785, 0.7131, 0.8242, 0.7131, 0.6699, 0.8525, 0.8242, 0.8525, 0.8242, 0.7131, 0.8242, 0.7131, 0.6699, 0.7131, 0.6699, 0.8525, 0.9888, 0.1089, 0.8359, 0.248, 0.9893, 0.248, 0.8359, 0.248, 0.9888, 0.1089, 0.8359, 0.1089, 0.6826, 0.1392, 0.8359, 0.248, 0.8359, 0.1089, 0.8359, 0.1089, 0.6826, 0.1089, 0.6826, 0.1392, 0.5835, 0.2339, 0.6455, 0.02002, 0.5249, 0.2339, 0.6675, 0.1035, 0.6455, 0.02002, 0.5835, 0.2339, 0.6455, 0.02002, 0.6675, 0.1035, 0.6675, 0.02002, 0.6675, 0.3882, 0.644, 0.4678, 0.6675, 0.4678, 0.5835, 0.2529, 0.644, 0.4678, 0.6675, 0.3882, 0.644, 0.4678, 0.5835, 0.2529, 0.5249, 0.2529, 0.6826, 0.1392, 0.6719, 0.248, 0.6826, 0.248, 0.6719, 0.248, 0.6826, 0.1392, 0.6719, 0.1089, 0.6719, 0.1089, 0.6826, 0.1392, 0.6826, 0.1089, 0.9785, 0.8525, 0.8242, 0.8525, 0.9785, 0.8733, 0.9785, 0.8733, 0.8242, 0.8525, 0.8242, 0.8733, 0.6699, 0.8733, 0.8242, 0.8733, 0.8242, 0.8525, 0.8242, 0.8525, 0.6699, 0.8525, 0.6699, 0.8733, 0.9785, 0.5527, 0.8242, 0.5527, 0.9785, 0.6924, 0.9785, 0.6924, 0.8242, 0.5527, 0.8242, 0.6924, 0.6699, 0.6924, 0.8242, 0.6924, 0.8242, 0.5527, 0.8242, 0.5527, 0.6699, 0.5527, 0.6699, 0.6924, 0.9888, 0.08789, 0.8359, 0.1089, 0.9888, 0.1089, 0.8359, 0.1089, 0.9888, 0.08789, 0.8359, 0.08789, 0.8359, 0.08789, 0.6826, 0.08789, 0.8359, 0.1089, 0.8359, 0.1089, 0.6826, 0.08789, 0.6826, 0.1089, 0.9888, 0.2676, 0.8359, 0.4062, 0.9888, 0.4062, 0.8359, 0.4062, 0.9888, 0.2676, 0.8359, 0.2676, 0.8359, 0.2676, 0.6826, 0.2676, 0.8359, 0.4062, 0.8359, 0.4062, 0.6826, 0.2676, 0.6826, 0.4062, 0.9785, 0.6924, 0.8242, 0.6924, 0.9785, 0.7131, 0.9785, 0.7131, 0.8242, 0.6924, 0.8242, 0.7131, 0.6699, 0.7131, 0.8242, 0.7131, 0.8242, 0.6924, 0.8242, 0.6924, 0.6699, 0.6924, 0.6699, 0.7131, 0.8359, 0.2676, 0.6826, 0.248, 0.6826, 0.2676, 0.8359, 0.248, 0.6826, 0.248, 0.8359, 0.2676, 0.8359, 0.2676, 0.9893, 0.248, 0.8359, 0.248, 0.9893, 0.248, 0.8359, 0.2676, 0.9888, 0.2676, 0.2671, 0.4619, 0.3079, 0.0, 0.2671, 0.0, 0.3079, 0.0, 0.2671, 0.4619, 0.3079, 0.4619, 0.2671, 0.4619, 0.2671, 0.5005, 0.3079, 0.4619, 0.3079, 0.5005, 0.3079, 0.4619, 0.2671, 0.5005, 0.1311, 0.9995, 0.08875, 0.5349, 0.08875, 0.9995, 0.1311, 0.9995, 0.1311, 0.5349, 0.08875, 0.5349, 0.1311, 0.5349, 0.08875, 0.5005, 0.08875, 0.5349, 0.1311, 0.5349, 0.1311, 0.5005, 0.08875, 0.5005, 0.2671, 0.5349, 0.2671, 0.9995, 0.3079, 0.9995, 0.2671, 0.5349, 0.3079, 0.9995, 0.3079, 0.5349, 0.3079, 0.5349, 0.2671, 0.5005, 0.2671, 0.5349, 0.2671, 0.5005, 0.3079, 0.5349, 0.3079, 0.5005, 0.08875, 0.0, 0.08875, 0.4619, 0.1311, 0.0, 0.1311, 0.4619, 0.1311, 0.0, 0.08875, 0.4619, 0.08875, 0.5005, 0.1311, 0.4619, 0.08875, 0.4619, 0.1311, 0.4619, 0.08875, 0.5005, 0.1311, 0.5005, 0.173, 0.0, 0.1848, 0.4619, 0.1848, 0.0, 0.1848, 0.4619, 0.173, 0.0, 0.173, 0.4619, 0.173, 0.5005, 0.1848, 0.4619, 0.173, 0.4619, 0.1848, 0.4619, 0.173, 0.5005, 0.1848, 0.5005, 0.1848, 0.0, 0.2159, 0.4619, 0.2159, 0.0, 0.2159, 0.4619, 0.1848, 0.0, 0.1848, 0.4619, 0.1848, 0.5005, 0.2159, 0.4619, 0.1848, 0.4619, 0.2159, 0.4619, 0.1848, 0.5005, 0.2159, 0.5005, 0.2159, 0.5349, 0.2159, 0.5005, 0.1848, 0.5005, 0.1848, 0.5005, 0.1848, 0.5349, 0.2159, 0.5349, 0.1848, 0.9995, 0.2159, 0.5349, 0.1848, 0.5349, 0.2159, 0.5349, 0.1848, 0.9995, 0.2159, 0.9995, 0.2671, 0.4619, 0.2671, 0.0, 0.251, 0.0, 0.251, 0.0, 0.251, 0.4619, 0.2671, 0.4619, 0.251, 0.5005, 0.2671, 0.4619, 0.251, 0.4619, 0.2671, 0.5005, 0.2671, 0.4619, 0.251, 0.5005, 0.2671, 0.5349, 0.2671, 0.5005, 0.251, 0.5005, 0.251, 0.5005, 0.251, 0.5349, 0.2671, 0.5349, 0.251, 0.9995, 0.2671, 0.5349, 0.251, 0.5349, 0.2671, 0.5349, 0.251, 0.9995, 0.2671, 0.9995, 0.3079, 0.4619, 0.3445, 0.0, 0.3079, 0.0, 0.3445, 0.0, 0.3079, 0.4619, 0.3445, 0.4619, 0.3079, 0.4619, 0.3445, 0.5005, 0.3445, 0.4619, 0.3079, 0.4619, 0.3079, 0.5005, 0.3445, 0.5005, 0.3079, 0.5005, 0.3079, 0.5349, 0.3445, 0.5005, 0.3445, 0.5349, 0.3445, 0.5005, 0.3079, 0.5349, 0.3079, 0.5349, 0.3445, 0.9995, 0.3445, 0.5349, 0.3445, 0.9995, 0.3079, 0.5349, 0.3079, 0.9995, 0.251, 0.4619, 0.251, 0.0, 0.2159, 0.0, 0.251, 0.4619, 0.2159, 0.0, 0.2159, 0.4619, 0.2159, 0.5005, 0.251, 0.4619, 0.2159, 0.4619, 0.251, 0.4619, 0.2159, 0.5005, 0.251, 0.5005, 0.01196, 0.5349, 3.052e-05, 0.9995, 0.01196, 0.9995, 3.052e-05, 0.9995, 0.01196, 0.5349, 3.052e-05, 0.5349, 0.01196, 0.5349, 3.052e-05, 0.5005, 3.052e-05, 0.5349, 3.052e-05, 0.5005, 0.01196, 0.5349, 0.01196, 0.5005, 0.03833, 0.5349, 0.01196, 0.9995, 0.03833, 0.9995, 0.01196, 0.9995, 0.03833, 0.5349, 0.01196, 0.5349, 0.03833, 0.5349, 0.01196, 0.5005, 0.01196, 0.5349, 0.03833, 0.5349, 0.03833, 0.5005, 0.01196, 0.5005, 0.03833, 0.5005, 0.03833, 0.4619, 0.01196, 0.5005, 0.01196, 0.4619, 0.01196, 0.5005, 0.03833, 0.4619, 0.03833, 0.4619, 0.01196, 0.0, 0.01196, 0.4619, 0.01196, 0.0, 0.03833, 0.4619, 0.03833, 0.0, 0.08875, 0.9995, 0.08875, 0.5349, 0.07245, 0.9995, 0.07245, 0.5349, 0.07245, 0.9995, 0.08875, 0.5349, 0.07245, 0.5005, 0.07245, 0.5349, 0.08875, 0.5349, 0.08875, 0.5349, 0.08875, 0.5005, 0.07245, 0.5005, 0.08875, 0.5005, 0.08875, 0.4619, 0.07245, 0.5005, 0.07245, 0.4619, 0.07245, 0.5005, 0.08875, 0.4619, 0.08875, 0.4619, 0.07245, 0.0, 0.07245, 0.4619, 0.07245, 0.0, 0.08875, 0.4619, 0.08875, 0.0, 0.1683, 0.9995, 0.1311, 0.5349, 0.1311, 0.9995, 0.1311, 0.5349, 0.1683, 0.9995, 0.1683, 0.5349, 0.1683, 0.5005, 0.1311, 0.5349, 0.1683, 0.5349, 0.1311, 0.5349, 0.1683, 0.5005, 0.1311, 0.5005, 0.1311, 0.4619, 0.1311, 0.5005, 0.1683, 0.5005, 0.1683, 0.5005, 0.1683, 0.4619, 0.1311, 0.4619, 0.1683, 0.0, 0.1311, 0.4619, 0.1683, 0.4619, 0.1311, 0.4619, 0.1683, 0.0, 0.1311, 0.0, 0.07245, 0.5349, 0.03833, 0.9995, 0.07245, 0.9995, 0.03833, 0.9995, 0.07245, 0.5349, 0.03833, 0.5349, 0.03833, 0.5005, 0.03833, 0.5349, 0.07245, 0.5349, 0.03833, 0.5005, 0.07245, 0.5349, 0.07245, 0.5005, 0.1848, 0.5349, 0.173, 0.9995, 0.1848, 0.9995, 0.173, 0.9995, 0.1848, 0.5349, 0.173, 0.5349, 0.1848, 0.5349, 0.173, 0.5005, 0.173, 0.5349, 0.1848, 0.5349, 0.1848, 0.5005, 0.173, 0.5005, 0.251, 0.5349, 0.2159, 0.9995, 0.251, 0.9995, 0.2159, 0.9995, 0.251, 0.5349, 0.2159, 0.5349, 0.251, 0.5349, 0.2159, 0.5005, 0.2159, 0.5349, 0.251, 0.5349, 0.251, 0.5005, 0.2159, 0.5005, 3.052e-05, 0.0, 0.01196, 0.4619, 0.01196, 0.0, 0.01196, 0.4619, 3.052e-05, 0.0, 3.052e-05, 0.4619, 3.052e-05, 0.4619, 3.052e-05, 0.5005, 0.01196, 0.4619, 0.01196, 0.5005, 0.01196, 0.4619, 3.052e-05, 0.5005, 0.03833, 0.0, 0.07245, 0.4619, 0.07245, 0.0, 0.07245, 0.4619, 0.03833, 0.0, 0.03833, 0.4619, 0.03833, 0.4619, 0.03833, 0.5005, 0.07245, 0.4619, 0.07245, 0.5005, 0.07245, 0.4619, 0.03833, 0.5005, 0.9546, 0.4717, 0.9927, 0.5049, 0.9927, 0.4717, 0.9927, 0.5049, 0.9546, 0.4717, 0.9546, 0.5049, 0.6719, 0.4717, 0.71, 0.5049, 0.71, 0.4717, 0.71, 0.5049, 0.6719, 0.4717, 0.6719, 0.5049, 0.9546, 0.4717, 0.8916, 0.4717, 0.9546, 0.5049, 0.8916, 0.4717, 0.8916, 0.5049, 0.9546, 0.5049, 0.832, 0.4717, 0.8916, 0.5049, 0.8916, 0.4717, 0.8916, 0.5049, 0.832, 0.4717, 0.832, 0.5049, 0.7729, 0.5049, 0.71, 0.4717, 0.71, 0.5049, 0.71, 0.4717, 0.7729, 0.5049, 0.7729, 0.4717, 0.7729, 0.4717, 0.7729, 0.5049, 0.832, 0.5049, 0.832, 0.4717, 0.7729, 0.4717, 0.832, 0.5049, 0.71, 0.4717, 0.832, 0.4331, 0.71, 0.4331, 0.832, 0.4331, 0.71, 0.4717, 0.7729, 0.4717, 0.832, 0.4331, 0.7729, 0.4717, 0.832, 0.4717, 0.832, 0.4331, 0.832, 0.4717, 0.8916, 0.4717, 0.832, 0.4331, 0.8916, 0.4717, 0.9546, 0.4717, 0.832, 0.4331, 0.9546, 0.4717, 0.9546, 0.4331, 0.832, 0.5442, 0.832, 0.5049, 0.7729, 0.5049, 0.71, 0.5049, 0.832, 0.5442, 0.7729, 0.5049, 0.71, 0.5442, 0.832, 0.5442, 0.71, 0.5049, 0.832, 0.5442, 0.9546, 0.5442, 0.9546, 0.5049, 0.8916, 0.5049, 0.832, 0.5442, 0.9546, 0.5049, 0.832, 0.5442, 0.8916, 0.5049, 0.832, 0.5049, 0.6821, 0.9403, 0.6699, 0.9562, 0.6963, 0.9562, 0.6963, 0.9562, 0.7065, 0.9429, 0.6821, 0.9403, 0.7061, 0.9696, 0.6963, 0.9562, 0.6699, 0.9562, 0.6821, 0.9403, 0.7065, 0.9429, 0.7153, 0.9266, 0.6699, 0.9562, 0.6812, 0.9722, 0.7061, 0.9696, 0.7065, 0.9429, 0.7349, 0.9315, 0.7153, 0.9266, 0.7334, 0.9811, 0.7061, 0.9696, 0.6812, 0.9722, 0.7153, 0.9266, 0.7349, 0.9315, 0.7666, 0.9171, 0.7144, 0.986, 0.7334, 0.9811, 0.6812, 0.9722, 0.7349, 0.9315, 0.7773, 0.9237, 0.7666, 0.9171, 0.7764, 0.9892, 0.7334, 0.9811, 0.7144, 0.986, 0.8281, 0.9135, 0.7666, 0.9171, 0.7773, 0.9237, 0.7651, 0.9958, 0.7764, 0.9892, 0.7144, 0.986, 0.7773, 0.9237, 0.8281, 0.9205, 0.8281, 0.9135, 0.8281, 0.9923, 0.7764, 0.9892, 0.7651, 0.9958, 0.8901, 0.9171, 0.8281, 0.9135, 0.8281, 0.9205, 0.7651, 0.9958, 0.8281, 1.0, 0.8281, 0.9923, 0.8281, 0.9205, 0.8794, 0.9237, 0.8901, 0.9171, 0.8804, 0.9892, 0.8281, 0.9923, 0.8281, 1.0, 0.8901, 0.9171, 0.8794, 0.9237, 0.9409, 0.9266, 0.8281, 1.0, 0.8916, 0.9958, 0.8804, 0.9892, 0.8794, 0.9237, 0.9219, 0.9315, 0.9409, 0.9266, 0.9229, 0.9811, 0.8804, 0.9892, 0.8916, 0.9958, 0.9219, 0.9315, 0.9746, 0.9403, 0.9409, 0.9266, 0.9424, 0.986, 0.9229, 0.9811, 0.8916, 0.9958, 0.9746, 0.9403, 0.9219, 0.9315, 0.9502, 0.9429, 0.9424, 0.986, 0.9507, 0.9696, 0.9229, 0.9811, 0.9502, 0.9429, 0.9863, 0.9562, 0.9746, 0.9403, 0.9507, 0.9696, 0.9424, 0.986, 0.9751, 0.9722, 0.9863, 0.9562, 0.9502, 0.9429, 0.96, 0.9562, 0.9751, 0.9722, 0.96, 0.9562, 0.9507, 0.9696, 0.96, 0.9562, 0.9751, 0.9722, 0.9863, 0.9562, 0.9126, 0.9563, 0.96, 0.9562, 0.9502, 0.9429, 0.9507, 0.9696, 0.96, 0.9562, 0.9126, 0.9563, 0.9502, 0.9429, 0.9062, 0.9477, 0.9126, 0.9563, 0.9502, 0.9429, 0.9219, 0.9315, 0.9062, 0.9477, 0.9062, 0.9649, 0.9507, 0.9696, 0.9126, 0.9563, 0.9062, 0.9477, 0.9062, 0.9649, 0.9126, 0.9563, 0.9062, 0.9649, 0.9229, 0.9811, 0.9507, 0.9696, 0.9219, 0.9315, 0.8877, 0.9404, 0.9062, 0.9477, 0.9062, 0.9649, 0.9062, 0.9477, 0.8877, 0.9404, 0.9229, 0.9811, 0.9062, 0.9649, 0.8882, 0.9722, 0.8877, 0.9404, 0.8882, 0.9722, 0.9062, 0.9649, 0.8608, 0.9772, 0.9229, 0.9811, 0.8882, 0.9722, 0.9229, 0.9811, 0.8608, 0.9772, 0.8804, 0.9892, 0.9219, 0.9315, 0.8604, 0.9355, 0.8877, 0.9404, 0.8604, 0.9355, 0.9219, 0.9315, 0.8794, 0.9237, 0.8281, 0.979, 0.8804, 0.9892, 0.8608, 0.9772, 0.8882, 0.9722, 0.8281, 0.979, 0.8608, 0.9772, 0.8804, 0.9892, 0.8281, 0.979, 0.8281, 0.9923, 0.8281, 0.979, 0.7764, 0.9892, 0.8281, 0.9923, 0.8794, 0.9237, 0.8281, 0.9338, 0.8604, 0.9355, 0.8281, 0.9338, 0.8877, 0.9404, 0.8604, 0.9355, 0.8281, 0.9338, 0.8794, 0.9237, 0.8281, 0.9205, 0.7773, 0.9237, 0.8281, 0.9338, 0.8281, 0.9205, 0.7764, 0.9892, 0.8281, 0.979, 0.7959, 0.9772, 0.7334, 0.9811, 0.7764, 0.9892, 0.7959, 0.9772, 0.8281, 0.9338, 0.7773, 0.9237, 0.7959, 0.9355, 0.7959, 0.9355, 0.7773, 0.9237, 0.7349, 0.9315, 0.7686, 0.9722, 0.7334, 0.9811, 0.7959, 0.9772, 0.8281, 0.979, 0.7686, 0.9722, 0.7959, 0.9772, 0.7061, 0.9696, 0.7334, 0.9811, 0.7686, 0.9722, 0.8281, 0.979, 0.7505, 0.9649, 0.7686, 0.9722, 0.7686, 0.9722, 0.7505, 0.9649, 0.7061, 0.9696, 0.8882, 0.9722, 0.7505, 0.9649, 0.8281, 0.979, 0.7505, 0.9649, 0.8882, 0.9722, 0.8877, 0.9404, 0.7441, 0.9563, 0.7061, 0.9696, 0.7505, 0.9649, 0.7061, 0.9696, 0.7441, 0.9563, 0.6963, 0.9562, 0.7441, 0.9563, 0.7065, 0.9429, 0.6963, 0.9562, 0.7505, 0.9649, 0.8877, 0.9404, 0.7505, 0.9477, 0.7505, 0.9649, 0.7505, 0.9477, 0.7441, 0.9563, 0.8877, 0.9404, 0.8281, 0.9338, 0.7505, 0.9477, 0.7065, 0.9429, 0.7441, 0.9563, 0.7505, 0.9477, 0.7505, 0.9477, 0.8281, 0.9338, 0.7959, 0.9355, 0.7065, 0.9429, 0.7505, 0.9477, 0.7686, 0.9404, 0.7505, 0.9477, 0.7959, 0.9355, 0.7686, 0.9404, 0.7349, 0.9315, 0.7065, 0.9429, 0.7686, 0.9404, 0.7959, 0.9355, 0.7349, 0.9315, 0.7686, 0.9404, 0.8364, 0.06006, 0.7842, 0.06982, 0.8364, 0.07275, 0.8887, 0.06982, 0.8364, 0.06006, 0.8364, 0.07275, 0.7842, 0.06982, 0.8364, 0.06006, 0.8022, 0.05811, 0.7842, 0.06982, 0.8022, 0.05811, 0.7397, 0.06201, 0.8364, 0.06006, 0.8887, 0.06982, 0.8701, 0.05811, 0.8701, 0.05811, 0.8022, 0.05811, 0.8364, 0.06006, 0.9326, 0.06201, 0.8701, 0.05811, 0.8887, 0.06982, 0.7397, 0.06201, 0.8022, 0.05811, 0.7734, 0.05322, 0.8701, 0.05811, 0.7734, 0.05322, 0.8022, 0.05811, 0.8701, 0.05811, 0.9326, 0.06201, 0.8989, 0.05322, 0.7734, 0.05322, 0.8701, 0.05811, 0.8989, 0.05322, 0.8989, 0.05322, 0.9326, 0.06201, 0.918, 0.04541, 0.9326, 0.06201, 0.9624, 0.05029, 0.918, 0.04541, 0.7544, 0.04541, 0.7397, 0.06201, 0.7734, 0.05322, 0.7544, 0.04541, 0.71, 0.05029, 0.7397, 0.06201, 0.9624, 0.05029, 0.9248, 0.03662, 0.918, 0.04541, 0.9248, 0.03662, 0.8989, 0.05322, 0.918, 0.04541, 0.9248, 0.03662, 0.9624, 0.05029, 0.9727, 0.03662, 0.9624, 0.02246, 0.9248, 0.03662, 0.9727, 0.03662, 0.7476, 0.03662, 0.71, 0.05029, 0.7544, 0.04541, 0.7734, 0.05322, 0.7476, 0.03662, 0.7544, 0.04541, 0.71, 0.05029, 0.7476, 0.03662, 0.6997, 0.03662, 0.7476, 0.03662, 0.71, 0.02246, 0.6997, 0.03662, 0.9248, 0.03662, 0.9624, 0.02246, 0.918, 0.02734, 0.9326, 0.01074, 0.918, 0.02734, 0.9624, 0.02246, 0.71, 0.02246, 0.7476, 0.03662, 0.7544, 0.02734, 0.918, 0.02734, 0.9326, 0.01074, 0.8989, 0.02002, 0.8989, 0.02002, 0.9248, 0.03662, 0.918, 0.02734, 0.7544, 0.02734, 0.7397, 0.01074, 0.71, 0.02246, 0.8887, 0.00293, 0.8989, 0.02002, 0.9326, 0.01074, 0.7397, 0.01074, 0.7544, 0.02734, 0.7734, 0.02002, 0.7734, 0.02002, 0.7842, 0.00293, 0.7397, 0.01074, 0.7544, 0.02734, 0.8022, 0.01465, 0.7734, 0.02002, 0.7842, 0.00293, 0.7734, 0.02002, 0.8022, 0.01465, 0.7476, 0.03662, 0.8022, 0.01465, 0.7544, 0.02734, 0.7476, 0.03662, 0.7734, 0.05322, 0.8022, 0.01465, 0.7842, 0.00293, 0.8022, 0.01465, 0.8364, 0.0127, 0.8364, 0.0127, 0.8364, 0.0, 0.7842, 0.00293, 0.8887, 0.00293, 0.8364, 0.0, 0.8364, 0.0127, 0.7734, 0.05322, 0.8701, 0.01465, 0.8022, 0.01465, 0.8022, 0.01465, 0.8701, 0.01465, 0.8364, 0.0127, 0.8701, 0.01465, 0.8887, 0.00293, 0.8364, 0.0127, 0.8989, 0.02002, 0.8887, 0.00293, 0.8701, 0.01465, 0.9248, 0.03662, 0.8989, 0.02002, 0.8701, 0.01465, 0.8701, 0.01465, 0.7734, 0.05322, 0.8989, 0.05322, 0.8989, 0.05322, 0.9248, 0.03662, 0.8701, 0.01465])
_ca = me_sm_sign_roadlblock_03b_md.color_attributes.new('PSKVTXCOL_0', 'BYTE_COLOR', 'CORNER')
_ca.data.foreach_set('color', [1.0, 0.0, 0.0, 1.0, 1.0, 0.0, 0.0, 1.0, 1.0, 0.0, 0.0, 1.0, 1.0, 0.0, 0.0, 1.0, 1.0, 0.0, 0.0, 1.0, 1.0, 0.0, 0.0, 1.0, 1.0, 0.0, 0.0, 1.0, 1.0, 0.0, 0.0, 1.0, 1.0, 0.0, 0.0, 1.0, 1.0, 0.0, 0.0, 1.0, 1.0, 0.0, 0.0, 1.0, 1.0, 0.0, 0.0, 1.0, 1.0, 0.0, 0.0, 1.0, 1.0, 0.0, 0.0, 1.0, 1.0, 0.0, 0.0, 1.0, 1.0, 0.0, 0.0, 1.0, 1.0, 0.0, 0.0, 1.0, 1.0, 0.0, 0.0, 1.0, 1.0, 0.0, 0.0, 1.0, 1.0, 0.0, 0.0, 1.0, 1.0, 0.0, 0.0, 1.0, 1.0, 0.0, 0.0, 1.0, 1.0, 0.0, 0.0, 1.0, 1.0, 0.0, 0.0, 1.0, 1.0, 0.0, 0.0, 1.0, 1.0, 0.0, 0.0, 1.0, 1.0, 0.0, 0.0, 1.0, 1.0, 0.0, 0.0, 1.0, 1.0, 0.0, 0.0, 1.0, 1.0, 0.0, 0.0, 1.0, 1.0, 0.0, 0.0, 1.0, 1.0, 0.0, 0.0, 1.0, 1.0, 0.0, 0.0, 1.0, 1.0, 0.0, 0.0, 1.0, 1.0, 0.0, 0.0, 1.0, 1.0, 0.0, 0.0, 1.0, 1.0, 0.0, 0.0, 1.0, 1.0, 0.0, 0.0, 1.0, 1.0, 0.0, 0.0, 1.0, 1.0, 0.0, 0.0, 1.0, 1.0, 0.0, 0.0, 1.0, 1.0, 0.0, 0.0, 1.0, 1.0, 0.0, 0.0, 1.0, 1.0, 0.0, 0.0, 1.0, 1.0, 0.0, 0.0, 1.0, 1.0, 0.0, 0.0, 1.0, 1.0, 0.0, 0.0, 1.0, 1.0, 0.0, 0.0, 1.0, 1.0, 0.0, 0.0, 1.0, 1.0, 0.0, 0.0, 1.0, 1.0, 0.0, 0.0, 1.0, 1.0, 0.0, 0.0, 1.0, 1.0, 0.0, 0.0, 1.0, 1.0, 0.0, 0.0, 1.0, 1.0, 0.0, 0.0, 1.0, 1.0, 0.0, 0.0, 1.0, 1.0, 0.0, 0.0, 1.0, 1.0, 0.0, 0.0, 1.0, 1.0, 0.0, 0.0, 1.0, 1.0, 0.0, 0.0, 1.0, 1.0, 0.0, 0.0, 1.0, 1.0, 0.0, 0.0, 1.0, 1.0, 0.0, 0.0, 1.0, 1.0, 0.0, 0.0, 1.0, 1.0, 0.0, 0.0, 1.0, 1.0, 0.0, 0.0, 1.0, 1.0, 0.0, 0.0, 1.0, 1.0, 0.0, 0.0, 1.0, 1.0, 0.0, 0.0, 1.0, 1.0, 0.0, 0.0, 1.0, 1.0, 0.0, 0.0, 1.0, 1.0, 0.0, 0.0, 1.0, 1.0, 0.0, 0.0, 1.0, 1.0, 0.0, 0.0, 1.0, 1.0, 0.0, 0.0, 1.0, 1.0, 0.0, 0.0, 1.0, 1.0, 0.0, 0.0, 1.0, 1.0, 0.0, 0.0, 1.0, 1.0, 0.0, 0.0, 1.0, 1.0, 0.0, 0.0, 1.0, 1.0, 0.0, 0.0, 1.0, 1.0, 0.0, 0.0, 1.0, 1.0, 0.0, 0.0, 1.0, 1.0, 0.0, 0.0, 1.0, 1.0, 0.0, 0.0, 1.0, 1.0, 0.0, 0.0, 1.0, 1.0, 0.0, 0.0, 1.0, 1.0, 0.0, 0.0, 1.0, 1.0, 0.0, 0.0, 1.0, 1.0, 0.0, 0.0, 1.0, 1.0, 0.0, 0.0, 1.0, 1.0, 0.0, 0.0, 1.0, 1.0, 0.0, 0.0, 1.0, 1.0, 0.0, 0.0, 1.0, 1.0, 0.0, 0.0, 1.0, 1.0, 0.0, 0.0, 1.0, 1.0, 0.0, 0.0, 1.0, 1.0, 0.0, 0.0, 1.0, 1.0, 0.0, 0.0, 1.0, 1.0, 0.0, 0.0, 1.0, 1.0, 0.0, 0.0, 1.0, 1.0, 0.0, 0.0, 1.0, 1.0, 0.0, 0.0, 1.0, 1.0, 0.0, 0.0, 1.0, 1.0, 0.0, 0.0, 1.0, 1.0, 0.0, 0.0, 1.0, 1.0, 0.0, 0.0, 1.0, 1.0, 0.0, 0.0, 1.0, 1.0, 0.0, 0.0, 1.0, 1.0, 0.0, 0.0, 1.0, 1.0, 0.0, 0.0, 1.0, 1.0, 0.0, 0.0, 1.0, 1.0, 0.0, 0.0, 1.0, 1.0, 0.0, 0.0, 1.0, 1.0, 0.0, 0.0, 1.0, 1.0, 0.0, 0.0, 1.0, 1.0, 0.0, 0.0, 1.0, 1.0, 0.0, 0.0, 1.0, 1.0, 0.0, 0.0, 1.0, 1.0, 0.0, 0.0, 1.0, 1.0, 0.0, 0.0, 1.0, 1.0, 0.0, 0.0, 1.0, 1.0, 0.0, 0.0, 1.0, 1.0, 0.0, 0.0, 1.0, 1.0, 0.0, 0.0, 1.0, 1.0, 0.0, 0.0, 1.0, 1.0, 0.0, 0.0, 1.0, 1.0, 0.0, 0.0, 1.0, 1.0, 0.0, 0.0, 1.0, 1.0, 0.0, 0.0, 1.0, 1.0, 0.0, 0.0, 1.0, 1.0, 0.0, 0.0, 1.0, 1.0, 0.0, 0.0, 1.0, 1.0, 0.0, 0.0, 1.0, 1.0, 0.0, 0.0, 1.0, 1.0, 0.0, 0.0, 1.0, 1.0, 0.0, 0.0, 1.0, 1.0, 0.0, 0.0, 1.0, 1.0, 0.0, 0.0, 1.0, 1.0, 0.0, 0.0, 1.0, 1.0, 0.0, 0.0, 1.0, 1.0, 0.0, 0.0, 1.0, 1.0, 0.0, 0.0, 1.0, 1.0, 0.0, 0.0, 1.0, 1.0, 0.0, 0.0, 1.0, 1.0, 0.0, 0.0, 1.0, 1.0, 0.0, 0.0, 1.0, 1.0, 0.0, 0.0, 1.0, 1.0, 0.0, 0.0, 1.0, 1.0, 0.0, 0.0, 1.0, 1.0, 0.0, 0.0, 1.0, 1.0, 0.0, 0.0, 1.0, 1.0, 0.0, 0.0, 1.0, 1.0, 0.0, 0.0, 1.0, 1.0, 0.0, 0.0, 1.0, 1.0, 0.0, 0.0, 1.0, 1.0, 0.0, 0.0, 1.0, 1.0, 0.0, 0.0, 1.0, 1.0, 0.0, 0.0, 1.0, 1.0, 0.0, 0.0, 1.0, 1.0, 0.0, 0.0, 1.0, 1.0, 0.0, 0.0, 1.0, 1.0, 0.0, 0.0, 1.0, 1.0, 0.0, 0.0, 1.0, 1.0, 0.0, 0.0, 1.0, 1.0, 0.0, 0.0, 1.0, 1.0, 0.0, 0.0, 1.0, 1.0, 0.0, 0.0, 1.0, 1.0, 0.0, 0.0, 1.0, 1.0, 0.0, 0.0, 1.0, 1.0, 0.0, 0.0, 1.0, 1.0, 0.0, 0.0, 1.0, 1.0, 0.0, 0.0, 1.0, 1.0, 0.0, 0.0, 1.0, 1.0, 0.0, 0.0, 1.0, 1.0, 0.0, 0.0, 1.0, 1.0, 0.0, 0.0, 1.0, 1.0, 0.0, 0.0, 1.0, 1.0, 0.0, 0.0, 1.0, 1.0, 0.0, 0.0, 1.0, 1.0, 0.0, 0.0, 1.0, 1.0, 0.0, 0.0, 1.0, 1.0, 0.0, 0.0, 1.0, 1.0, 0.0, 0.0, 1.0, 1.0, 0.0, 0.0, 1.0, 1.0, 0.0, 0.0, 1.0, 1.0, 0.0, 0.0, 1.0, 1.0, 0.0, 0.0, 1.0, 1.0, 0.0, 0.0, 1.0, 1.0, 0.0, 0.0, 1.0, 1.0, 0.0, 0.0, 1.0, 1.0, 0.0, 0.0, 1.0, 1.0, 0.0, 0.0, 1.0, 1.0, 0.0, 0.0, 1.0, 1.0, 0.0, 0.0, 1.0, 1.0, 0.0, 0.0, 1.0, 1.0, 0.0, 0.0, 1.0, 1.0, 0.0, 0.0, 1.0, 1.0, 0.0, 0.0, 1.0, 1.0, 0.0, 0.0, 1.0, 1.0, 0.0, 0.0, 1.0, 1.0, 0.0, 0.0, 1.0, 1.0, 0.0, 0.0, 1.0, 1.0, 0.0, 0.0, 1.0, 1.0, 0.0, 0.0, 1.0, 1.0, 0.0, 0.0, 1.0, 1.0, 0.0, 0.0, 1.0, 1.0, 0.0, 0.0, 1.0, 1.0, 0.0, 0.0, 1.0, 1.0, 0.0, 0.0, 1.0, 1.0, 0.0, 0.0, 1.0, 1.0, 0.0, 0.0, 1.0, 1.0, 0.0, 0.0, 1.0, 1.0, 0.0, 0.0, 1.0, 1.0, 0.0, 0.0, 1.0, 1.0, 0.0, 0.0, 1.0, 1.0, 0.0, 0.0, 1.0, 1.0, 0.0, 0.0, 1.0, 1.0, 0.0, 0.0, 1.0, 1.0, 0.0, 0.0, 1.0, 1.0, 0.0, 0.0, 1.0, 1.0, 0.0, 0.0, 1.0, 1.0, 0.0, 0.0, 1.0, 1.0, 0.0, 0.0, 1.0, 1.0, 0.0, 0.0, 1.0, 1.0, 0.0, 0.0, 1.0, 1.0, 0.0, 0.0, 1.0, 1.0, 0.0, 0.0, 1.0, 1.0, 0.0, 0.0, 1.0, 1.0, 0.0, 0.0, 1.0, 1.0, 0.0, 0.0, 1.0, 1.0, 0.0, 0.0, 1.0, 1.0, 0.0, 0.0, 1.0, 1.0, 0.0, 0.0, 1.0, 1.0, 0.0, 0.0, 1.0, 1.0, 0.0, 0.0, 1.0, 1.0, 0.0, 0.0, 1.0, 1.0, 0.0, 0.0, 1.0, 1.0, 0.0, 0.0, 1.0, 1.0, 0.0, 0.0, 1.0, 1.0, 0.0, 0.0, 1.0, 1.0, 0.0, 0.0, 1.0, 1.0, 0.0, 0.0, 1.0, 1.0, 0.0, 0.0, 1.0, 1.0, 0.0, 0.0, 1.0, 1.0, 0.0, 0.0, 1.0, 1.0, 0.0, 0.0, 1.0, 1.0, 0.0, 0.0, 1.0, 1.0, 0.0, 0.0, 1.0, 1.0, 0.0, 0.0, 1.0, 1.0, 0.0, 0.0, 1.0, 1.0, 0.0, 0.0, 1.0, 1.0, 0.0, 0.0, 1.0, 1.0, 0.0, 0.0, 1.0, 1.0, 0.0, 0.0, 1.0, 1.0, 0.0, 0.0, 1.0, 1.0, 0.0, 0.0, 1.0, 1.0, 0.0, 0.0, 1.0, 1.0, 0.0, 0.0, 1.0, 1.0, 0.0, 0.0, 1.0, 1.0, 0.0, 0.0, 1.0, 1.0, 0.0, 0.0, 1.0, 1.0, 0.0, 0.0, 1.0, 1.0, 0.0, 0.0, 1.0, 1.0, 0.0, 0.0, 1.0, 1.0, 0.0, 0.0, 1.0, 1.0, 0.0, 0.0, 1.0, 1.0, 0.0, 0.0, 1.0, 1.0, 0.0, 0.0, 1.0, 1.0, 0.0, 0.0, 1.0, 1.0, 0.0, 0.0, 1.0, 1.0, 0.0, 0.0, 1.0, 1.0, 0.0, 0.0, 1.0, 1.0, 0.0, 0.0, 1.0, 1.0, 0.0, 0.0, 1.0, 1.0, 0.0, 0.0, 1.0, 1.0, 0.0, 0.0, 1.0, 1.0, 0.0, 0.0, 1.0, 1.0, 0.0, 0.0, 1.0, 1.0, 0.0, 0.0, 1.0, 1.0, 0.0, 0.0, 1.0, 1.0, 0.0, 0.0, 1.0, 1.0, 0.0, 0.0, 1.0, 1.0, 0.0, 0.0, 1.0, 1.0, 0.0, 0.0, 1.0, 1.0, 0.0, 0.0, 1.0, 1.0, 0.0, 0.0, 1.0, 1.0, 0.0, 0.0, 1.0, 1.0, 0.0, 0.0, 1.0, 1.0, 0.0, 0.0, 1.0, 1.0, 0.0, 0.0, 1.0, 1.0, 0.0, 0.0, 1.0, 1.0, 0.0, 0.0, 1.0, 1.0, 0.0, 0.0, 1.0, 1.0, 0.0, 0.0, 1.0, 1.0, 0.0, 0.0, 1.0, 1.0, 0.0, 0.0, 1.0, 1.0, 0.0, 0.0, 1.0, 1.0, 0.0, 0.0, 1.0, 1.0, 0.0, 0.0, 1.0, 1.0, 0.0, 0.0, 1.0, 1.0, 0.0, 0.0, 1.0, 1.0, 0.0, 0.0, 1.0, 1.0, 0.0, 0.0, 1.0, 1.0, 0.0, 0.0, 1.0, 1.0, 0.0, 0.0, 1.0, 1.0, 0.0, 0.0, 1.0, 1.0, 0.0, 0.0, 1.0, 1.0, 0.0, 0.0, 1.0, 1.0, 0.0, 0.0, 1.0, 1.0, 0.0, 0.0, 1.0, 1.0, 0.0, 0.0, 1.0, 1.0, 0.0, 0.0, 1.0, 1.0, 0.0, 0.0, 1.0, 1.0, 0.0, 0.0, 1.0, 1.0, 0.0, 0.0, 1.0, 1.0, 0.0, 0.0, 1.0, 1.0, 0.0, 0.0, 1.0, 1.0, 0.0, 0.0, 1.0, 1.0, 0.0, 0.0, 1.0, 1.0, 0.0, 0.0, 1.0, 1.0, 0.0, 0.0, 1.0, 1.0, 0.0, 0.0, 1.0, 1.0, 0.0, 0.0, 1.0, 1.0, 0.0, 0.0, 1.0, 1.0, 0.0, 0.0, 1.0, 1.0, 0.0, 0.0, 1.0, 1.0, 0.0, 0.0, 1.0, 1.0, 0.0, 0.0, 1.0, 1.0, 0.0, 0.0, 1.0, 1.0, 0.0, 0.0, 1.0, 1.0, 0.0, 0.0, 1.0, 1.0, 0.0, 0.0, 1.0, 1.0, 0.0, 0.0, 1.0, 1.0, 0.0, 0.0, 1.0, 1.0, 0.0, 0.0, 1.0, 1.0, 0.0, 0.0, 1.0, 1.0, 0.0, 0.0, 1.0, 1.0, 0.0, 0.0, 1.0, 1.0, 0.0, 0.0, 1.0, 1.0, 0.0, 0.0, 1.0, 1.0, 0.0, 0.0, 1.0, 1.0, 0.0, 0.0, 1.0, 1.0, 0.0, 0.0, 1.0, 1.0, 0.0, 0.0, 1.0, 1.0, 0.0, 0.0, 1.0, 1.0, 0.0, 0.0, 1.0, 1.0, 0.0, 0.0, 1.0, 1.0, 0.0, 0.0, 1.0, 1.0, 0.0, 0.0, 1.0, 1.0, 0.0, 0.0, 1.0, 1.0, 0.0, 0.0, 1.0, 1.0, 0.0, 0.0, 1.0, 1.0, 0.0, 0.0, 1.0, 1.0, 0.0, 0.0, 1.0, 1.0, 0.0, 0.0, 1.0, 1.0, 0.0, 0.0, 1.0, 1.0, 0.0, 0.0, 1.0, 1.0, 0.0, 0.0, 1.0, 1.0, 0.0, 0.0, 1.0, 1.0, 0.0, 0.0, 1.0, 1.0, 0.0, 0.0, 1.0, 1.0, 0.0, 0.0, 1.0, 1.0, 0.0, 0.0, 1.0, 1.0, 0.0, 0.0, 1.0, 1.0, 0.0, 0.0, 1.0, 1.0, 0.0, 0.0, 1.0, 1.0, 0.0, 0.0, 1.0, 1.0, 0.0, 0.0, 1.0, 1.0, 0.0, 0.0, 1.0, 1.0, 0.0, 0.0, 1.0, 1.0, 0.0, 0.0, 1.0, 1.0, 0.0, 0.0, 1.0, 1.0, 0.0, 0.0, 1.0, 1.0, 0.0, 0.0, 1.0, 1.0, 0.0, 0.0, 1.0, 1.0, 0.0, 0.0, 1.0, 1.0, 0.0, 0.0, 1.0, 1.0, 0.0, 0.0, 1.0, 1.0, 0.0, 0.0, 1.0, 1.0, 0.0, 0.0, 1.0, 1.0, 0.0, 0.0, 1.0, 1.0, 0.0, 0.0, 1.0, 1.0, 0.0, 0.0, 1.0, 1.0, 0.0, 0.0, 1.0, 1.0, 0.0, 0.0, 1.0, 1.0, 0.0, 0.0, 1.0, 1.0, 0.0, 0.0, 1.0, 1.0, 0.0, 0.0, 1.0, 1.0, 0.0, 0.0, 1.0, 1.0, 0.0, 0.0, 1.0, 1.0, 0.0, 0.0, 1.0, 1.0, 0.0, 0.0, 1.0, 1.0, 0.0, 0.0, 1.0, 1.0, 0.0, 0.0, 1.0, 1.0, 0.0, 0.0, 1.0, 1.0, 0.0, 0.0, 1.0, 1.0, 0.0, 0.0, 1.0, 1.0, 0.0, 0.0, 1.0, 1.0, 0.0, 0.0, 1.0, 1.0, 0.0, 0.0, 1.0, 1.0, 0.0, 0.0, 1.0, 1.0, 0.0, 0.0, 1.0, 1.0, 0.0, 0.0, 1.0, 1.0, 0.0, 0.0, 1.0, 1.0, 0.0, 0.0, 1.0, 1.0, 0.0, 0.0, 1.0, 1.0, 0.0, 0.0, 1.0, 1.0, 0.0, 0.0, 1.0, 1.0, 0.0, 0.0, 1.0, 1.0, 0.0, 0.0, 1.0, 1.0, 0.0, 0.0, 1.0, 1.0, 0.0, 0.0, 1.0, 1.0, 0.0, 0.0, 1.0, 1.0, 0.0, 0.0, 1.0, 1.0, 0.0, 0.0, 1.0, 1.0, 0.0, 0.0, 1.0, 1.0, 0.0, 0.0, 1.0, 1.0, 0.0, 0.0, 1.0, 1.0, 0.0, 0.0, 1.0, 1.0, 0.0, 0.0, 1.0, 1.0, 0.0, 0.0, 1.0, 1.0, 0.0, 0.0, 1.0, 1.0, 0.0, 0.0, 1.0, 1.0, 0.0, 0.0, 1.0, 1.0, 0.0, 0.0, 1.0, 1.0, 0.0, 0.0, 1.0, 1.0, 0.0, 0.0, 1.0, 1.0, 0.0, 0.0, 1.0, 1.0, 0.0, 0.0, 1.0, 1.0, 0.0, 0.0, 1.0, 1.0, 0.0, 0.0, 1.0, 1.0, 0.0, 0.0, 1.0, 1.0, 0.0, 0.0, 1.0, 1.0, 0.0, 0.0, 1.0, 1.0, 0.0, 0.0, 1.0, 1.0, 0.0, 0.0, 1.0, 1.0, 0.0, 0.0, 1.0, 1.0, 0.0, 0.0, 1.0, 1.0, 0.0, 0.0, 1.0, 1.0, 0.0, 0.0, 1.0, 1.0, 0.0, 0.0, 1.0, 1.0, 0.0, 0.0, 1.0, 1.0, 0.0, 0.0, 1.0, 1.0, 0.0, 0.0, 1.0, 1.0, 0.0, 0.0, 1.0, 1.0, 0.0, 0.0, 1.0, 1.0, 0.0, 0.0, 1.0, 1.0, 0.0, 0.0, 1.0, 1.0, 0.0, 0.0, 1.0, 1.0, 0.0, 0.0, 1.0, 1.0, 0.0, 0.0, 1.0, 1.0, 0.0, 0.0, 1.0, 1.0, 0.0, 0.0, 1.0, 1.0, 0.0, 0.0, 1.0, 1.0, 0.0, 0.0, 1.0, 1.0, 0.0, 0.0, 1.0, 1.0, 0.0, 0.0, 1.0, 1.0, 0.0, 0.0, 1.0, 1.0, 0.0, 0.0, 1.0, 1.0, 0.0, 0.0, 1.0, 1.0, 0.0, 0.0, 1.0, 1.0, 0.0, 0.0, 1.0, 1.0, 0.0, 0.0, 1.0, 1.0, 0.0, 0.0, 1.0, 1.0, 0.0, 0.0, 1.0, 1.0, 0.0, 0.0, 1.0, 1.0, 0.0, 0.0, 1.0, 1.0, 0.0, 0.0, 1.0, 1.0, 0.0, 0.0, 1.0, 1.0, 0.0, 0.0, 1.0, 1.0, 0.0, 0.0, 1.0, 1.0, 0.0, 0.0, 1.0, 1.0, 0.0, 0.0, 1.0, 1.0, 0.0, 0.0, 1.0, 1.0, 0.0, 0.0, 1.0, 1.0, 0.0, 0.0, 1.0, 1.0, 0.0, 0.0, 1.0, 1.0, 0.0, 0.0, 1.0, 1.0, 0.0, 0.0, 1.0, 1.0, 0.0, 0.0, 1.0, 1.0, 0.0, 0.0, 1.0, 1.0, 0.0, 0.0, 1.0, 1.0, 0.0, 0.0, 1.0, 1.0, 0.0, 0.0, 1.0, 1.0, 0.0, 0.0, 1.0, 1.0, 0.0, 0.0, 1.0, 1.0, 0.0, 0.0, 1.0, 1.0, 0.0, 0.0, 1.0, 1.0, 0.0, 0.0, 1.0, 1.0, 0.0, 0.0, 1.0, 1.0, 0.0, 0.0, 1.0, 1.0, 0.0, 0.0, 1.0, 1.0, 0.0, 0.0, 1.0, 1.0, 0.0, 0.0, 1.0, 1.0, 0.0, 0.0, 1.0, 1.0, 0.0, 0.0, 1.0, 1.0, 0.0, 0.0, 1.0, 1.0, 0.0, 0.0, 1.0, 1.0, 0.0, 0.0, 1.0, 1.0, 0.0, 0.0, 1.0, 1.0, 0.0, 0.0, 1.0, 1.0, 0.0, 0.0, 1.0, 1.0, 0.0, 0.0, 1.0, 1.0, 0.0, 0.0, 1.0, 1.0, 0.0, 0.0, 1.0, 1.0, 0.0, 0.0, 1.0, 1.0, 0.0, 0.0, 1.0, 1.0, 0.0, 0.0, 1.0, 1.0, 0.0, 0.0, 1.0, 1.0, 0.0, 0.0, 1.0, 1.0, 0.0, 0.0, 1.0, 1.0, 0.0, 0.0, 1.0, 1.0, 0.0, 0.0, 1.0, 1.0, 0.0, 0.0, 1.0, 1.0, 0.0, 0.0, 1.0, 1.0, 0.0, 0.0, 1.0, 1.0, 0.0, 0.0, 1.0, 1.0, 0.0, 0.0, 1.0, 1.0, 0.0, 0.0, 1.0, 1.0, 0.0, 0.0, 1.0, 1.0, 0.0, 0.0, 1.0, 1.0, 0.0, 0.0, 1.0, 1.0, 0.0, 0.0, 1.0, 1.0, 0.0, 0.0, 1.0, 1.0, 0.0, 0.0, 1.0, 1.0, 0.0, 0.0, 1.0, 1.0, 0.0, 0.0, 1.0, 1.0, 0.0, 0.0, 1.0, 1.0, 0.0, 0.0, 1.0, 1.0, 0.0, 0.0, 1.0, 1.0, 0.0, 0.0, 1.0, 1.0, 0.0, 0.0, 1.0, 1.0, 0.0, 0.0, 1.0, 1.0, 0.0, 0.0, 1.0, 1.0, 0.0, 0.0, 1.0, 1.0, 0.0, 0.0, 1.0, 1.0, 0.0, 0.0, 1.0, 1.0, 0.0, 0.0, 1.0, 1.0, 0.0, 0.0, 1.0, 1.0, 0.0, 0.0, 1.0, 1.0, 0.0, 0.0, 1.0, 1.0, 0.0, 0.0, 1.0, 1.0, 0.0, 0.0, 1.0, 1.0, 0.0, 0.0, 1.0, 1.0, 0.0, 0.0, 1.0, 1.0, 0.0, 0.0, 1.0, 1.0, 0.0, 0.0, 1.0, 1.0, 0.0, 0.0, 1.0, 1.0, 0.0, 0.0, 1.0, 1.0, 0.0, 0.0, 1.0, 1.0, 0.0, 0.0, 1.0, 1.0, 0.0, 0.0, 1.0, 1.0, 0.0, 0.0, 1.0, 1.0, 0.0, 0.0, 1.0, 1.0, 0.0, 0.0, 1.0, 1.0, 0.0, 0.0, 1.0, 1.0, 0.0, 0.0, 1.0, 1.0, 0.0, 0.0, 1.0, 1.0, 0.0, 0.0, 1.0, 1.0, 0.0, 0.0, 1.0, 1.0, 0.0, 0.0, 1.0, 1.0, 0.0, 0.0, 1.0, 1.0, 0.0, 0.0, 1.0, 1.0, 0.0, 0.0, 1.0, 1.0, 0.0, 0.0, 1.0, 1.0, 0.0, 0.0, 1.0, 1.0, 0.0, 0.0, 1.0, 1.0, 0.0, 0.0, 1.0, 1.0, 0.0, 0.0, 1.0, 1.0, 0.0, 0.0, 1.0, 1.0, 0.0, 0.0, 1.0, 1.0, 0.0, 0.0, 1.0, 1.0, 0.0, 0.0, 1.0, 1.0, 0.0, 0.0, 1.0, 1.0, 0.0, 0.0, 1.0, 1.0, 0.0, 0.0, 1.0, 1.0, 0.0, 0.0, 1.0, 1.0, 0.0, 0.0, 1.0, 1.0, 0.0, 0.0, 1.0, 1.0, 0.0, 0.0, 1.0, 1.0, 0.0, 0.0, 1.0, 1.0, 0.0, 0.0, 1.0, 1.0, 0.0, 0.0, 1.0, 1.0, 0.0, 0.0, 1.0, 1.0, 0.0, 0.0, 1.0, 1.0, 0.0, 0.0, 1.0, 1.0, 0.0, 0.0, 1.0, 1.0, 0.0, 0.0, 1.0, 1.0, 0.0, 0.0, 1.0, 1.0, 0.0, 0.0, 1.0, 1.0, 0.0, 0.0, 1.0, 1.0, 0.0, 0.0, 1.0, 1.0, 0.0, 0.0, 1.0, 1.0, 0.0, 0.0, 1.0, 1.0, 0.0, 0.0, 1.0, 1.0, 0.0, 0.0, 1.0, 1.0, 0.0, 0.0, 1.0, 1.0, 0.0, 0.0, 1.0, 1.0, 0.0, 0.0, 1.0, 1.0, 0.0, 0.0, 1.0, 1.0, 0.0, 0.0, 1.0, 1.0, 0.0, 0.0, 1.0, 1.0, 0.0, 0.0, 1.0, 1.0, 0.0, 0.0, 1.0, 1.0, 0.0, 0.0, 1.0, 1.0, 0.0, 0.0, 1.0, 1.0, 0.0, 0.0, 1.0, 1.0, 0.0, 0.0, 1.0, 1.0, 0.0, 0.0, 1.0, 1.0, 0.0, 0.0, 1.0, 1.0, 0.0, 0.0, 1.0, 1.0, 0.0, 0.0, 1.0, 1.0, 0.0, 0.0, 1.0, 1.0, 0.0, 0.0, 1.0, 1.0, 0.0, 0.0, 1.0, 1.0, 0.0, 0.0, 1.0, 1.0, 0.0, 0.0, 1.0, 1.0, 0.0, 0.0, 1.0, 1.0, 0.0, 0.0, 1.0, 1.0, 0.0, 0.0, 1.0, 1.0, 0.0, 0.0, 1.0, 1.0, 0.0, 0.0, 1.0, 1.0, 0.0, 0.0, 1.0, 1.0, 0.0, 0.0, 1.0, 1.0, 0.0, 0.0, 1.0, 1.0, 0.0, 0.0, 1.0, 1.0, 0.0, 0.0, 1.0, 1.0, 0.0, 0.0, 1.0, 1.0, 0.0, 0.0, 1.0, 1.0, 0.0, 0.0, 1.0, 1.0, 0.0, 0.0, 1.0, 1.0, 0.0, 0.0, 1.0, 1.0, 0.0, 0.0, 1.0, 1.0, 0.0, 0.0, 1.0, 1.0, 0.0, 0.0, 1.0, 1.0, 0.0, 0.0, 1.0, 1.0, 0.0, 0.0, 1.0, 1.0, 0.0, 0.0, 1.0, 1.0, 0.0, 0.0, 1.0, 1.0, 0.0, 0.0, 1.0, 1.0, 0.0, 0.0, 1.0, 1.0, 0.0, 0.0, 1.0, 1.0, 0.0, 0.0, 1.0, 1.0, 0.0, 0.0, 1.0, 1.0, 0.0, 0.0, 1.0, 1.0, 0.0, 0.0, 1.0, 1.0, 0.0, 0.0, 1.0, 1.0, 0.0, 0.0, 1.0, 1.0, 0.0, 0.0, 1.0, 1.0, 0.0, 0.0, 1.0, 1.0, 0.0, 0.0, 1.0, 1.0, 0.0, 0.0, 1.0, 1.0, 0.0, 0.0, 1.0, 1.0, 0.0, 0.0, 1.0, 1.0, 0.0, 0.0, 1.0, 1.0, 0.0, 0.0, 1.0, 1.0, 0.0, 0.0, 1.0, 1.0, 0.0, 0.0, 1.0, 1.0, 0.0, 0.0, 1.0, 1.0, 0.0, 0.0, 1.0, 1.0, 0.0, 0.0, 1.0, 1.0, 0.0, 0.0, 1.0, 1.0, 0.0, 0.0, 1.0, 1.0, 0.0, 0.0, 1.0, 1.0, 0.0, 0.0, 1.0, 1.0, 0.0, 0.0, 1.0, 1.0, 0.0, 0.0, 1.0, 1.0, 0.0, 0.0, 1.0, 1.0, 0.0, 0.0, 1.0, 1.0, 0.0, 0.0, 1.0, 1.0, 0.0, 0.0, 1.0, 1.0, 0.0, 0.0, 1.0, 1.0, 0.0, 0.0, 1.0, 1.0, 0.0, 0.0, 1.0, 1.0, 0.0, 0.0, 1.0, 1.0, 0.0, 0.0, 1.0, 1.0, 0.0, 0.0, 1.0, 1.0, 0.0, 0.0, 1.0, 1.0, 0.0, 0.0, 1.0, 1.0, 0.0, 0.0, 1.0, 1.0, 0.0, 0.0, 1.0, 1.0, 0.0, 0.0, 1.0, 1.0, 0.0, 0.0, 1.0, 1.0, 0.0, 0.0, 1.0, 1.0, 0.0, 0.0, 1.0, 1.0, 0.0, 0.0, 1.0, 1.0, 0.0, 0.0, 1.0, 1.0, 0.0, 0.0, 1.0, 1.0, 0.0, 0.0, 1.0, 1.0, 0.0, 0.0, 1.0, 1.0, 0.0, 0.0, 1.0, 1.0, 0.0, 0.0, 1.0, 1.0, 0.0, 0.0, 1.0, 1.0, 0.0, 0.0, 1.0, 1.0, 0.0, 0.0, 1.0, 1.0, 0.0, 0.0, 1.0, 1.0, 0.0, 0.0, 1.0, 1.0, 0.0, 0.0, 1.0, 1.0, 0.0, 0.0, 1.0, 1.0, 0.0, 0.0, 1.0, 1.0, 0.0, 0.0, 1.0, 1.0, 0.0, 0.0, 1.0, 1.0, 0.0, 0.0, 1.0, 1.0, 0.0, 0.0, 1.0, 1.0, 0.0, 0.0, 1.0, 1.0, 0.0, 0.0, 1.0, 1.0, 0.0, 0.0, 1.0, 1.0, 0.0, 0.0, 1.0, 1.0, 0.0, 0.0, 1.0, 1.0, 0.0, 0.0, 1.0, 1.0, 0.0, 0.0, 1.0, 1.0, 0.0, 0.0, 1.0, 1.0, 0.0, 0.0, 1.0, 1.0, 0.0, 0.0, 1.0, 1.0, 0.0, 0.0, 1.0, 1.0, 0.0, 0.0, 1.0, 1.0, 0.0, 0.0, 1.0, 1.0, 0.0, 0.0, 1.0, 1.0, 0.0, 0.0, 1.0, 1.0, 0.0, 0.0, 1.0, 1.0, 0.0, 0.0, 1.0, 1.0, 0.0, 0.0, 1.0, 1.0, 0.0, 0.0, 1.0, 1.0, 0.0, 0.0, 1.0, 1.0, 0.0, 0.0, 1.0, 1.0, 0.0, 0.0, 1.0, 1.0, 0.0, 0.0, 1.0, 1.0, 0.0, 0.0, 1.0, 1.0, 0.0, 0.0, 1.0, 1.0, 0.0, 0.0, 1.0, 1.0, 0.0, 0.0, 1.0, 1.0, 0.0, 0.0, 1.0, 1.0, 0.0, 0.0, 1.0, 1.0, 0.0, 0.0, 1.0, 1.0, 0.0, 0.0, 1.0, 1.0, 0.0, 0.0, 1.0, 1.0, 0.0, 0.0, 1.0, 1.0, 0.0, 0.0, 1.0, 1.0, 0.0, 0.0, 1.0, 1.0, 0.0, 0.0, 1.0, 1.0, 0.0, 0.0, 1.0, 1.0, 0.0, 0.0, 1.0, 1.0, 0.0, 0.0, 1.0, 1.0, 0.0, 0.0, 1.0, 1.0, 0.0, 0.0, 1.0, 1.0, 0.0, 0.0, 1.0, 1.0, 0.0, 0.0, 1.0, 1.0, 0.0, 0.0, 1.0, 1.0, 0.0, 0.0, 1.0, 1.0, 0.0, 0.0, 1.0, 1.0, 0.0, 0.0, 1.0, 1.0, 0.0, 0.0, 1.0, 1.0, 0.0, 0.0, 1.0, 1.0, 0.0, 0.0, 1.0, 1.0, 0.0, 0.0, 1.0, 1.0, 0.0, 0.0, 1.0, 1.0, 0.0, 0.0, 1.0, 1.0, 0.0, 0.0, 1.0, 1.0, 0.0, 0.0, 1.0, 1.0, 0.0, 0.0, 1.0, 1.0, 0.0, 0.0, 1.0, 1.0, 0.0, 0.0, 1.0, 1.0, 0.0, 0.0, 1.0, 1.0, 0.0, 0.0, 1.0, 1.0, 0.0, 0.0, 1.0, 1.0, 0.0, 0.0, 1.0, 1.0, 0.0, 0.0, 1.0, 1.0, 0.0, 0.0, 1.0, 1.0, 0.0, 0.0, 1.0, 1.0, 0.0, 0.0, 1.0, 1.0, 0.0, 0.0, 1.0, 1.0, 0.0, 0.0, 1.0, 1.0, 0.0, 0.0, 1.0, 1.0, 0.0, 0.0, 1.0, 1.0, 0.0, 0.0, 1.0, 1.0, 0.0, 0.0, 1.0, 1.0, 0.0, 0.0, 1.0, 1.0, 0.0, 0.0, 1.0, 1.0, 0.0, 0.0, 1.0, 1.0, 0.0, 0.0, 1.0, 1.0, 0.0, 0.0, 1.0, 1.0, 0.0, 0.0, 1.0, 1.0, 0.0, 0.0, 1.0, 1.0, 0.0, 0.0, 1.0, 1.0, 0.0, 0.0, 1.0, 1.0, 0.0, 0.0, 1.0, 1.0, 0.0, 0.0, 1.0, 1.0, 0.0, 0.0, 1.0, 1.0, 0.0, 0.0, 1.0, 1.0, 0.0, 0.0, 1.0, 1.0, 0.0, 0.0, 1.0, 1.0, 0.0, 0.0, 1.0, 1.0, 0.0, 0.0, 1.0, 1.0, 0.0, 0.0, 1.0, 1.0, 0.0, 0.0, 1.0, 1.0, 0.0, 0.0, 1.0, 1.0, 0.0, 0.0, 1.0, 1.0, 0.0, 0.0, 1.0, 1.0, 0.0, 0.0, 1.0, 1.0, 0.0, 0.0, 1.0, 1.0, 0.0, 0.0, 1.0, 1.0, 0.0, 0.0, 1.0, 1.0, 0.0, 0.0, 1.0, 1.0, 0.0, 0.0, 1.0, 1.0, 0.0, 0.0, 1.0, 1.0, 0.0, 0.0, 1.0, 1.0, 0.0, 0.0, 1.0, 1.0, 0.0, 0.0, 1.0, 1.0, 0.0, 0.0, 1.0, 1.0, 0.0, 0.0, 1.0, 1.0, 0.0, 0.0, 1.0, 1.0, 0.0, 0.0, 1.0, 1.0, 0.0, 0.0, 1.0, 1.0, 0.0, 0.0, 1.0, 1.0, 0.0, 0.0, 1.0, 1.0, 0.0, 0.0, 1.0, 1.0, 0.0, 0.0, 1.0, 1.0, 0.0, 0.0, 1.0, 1.0, 0.0, 0.0, 1.0, 1.0, 0.0, 0.0, 1.0, 1.0, 0.0, 0.0, 1.0, 1.0, 0.0, 0.0, 1.0, 1.0, 0.0, 0.0, 1.0, 1.0, 0.0, 0.0, 1.0, 1.0, 0.0, 0.0, 1.0, 1.0, 0.0, 0.0, 1.0, 1.0, 0.0, 0.0, 1.0, 1.0, 0.0, 0.0, 1.0, 1.0, 0.0, 0.0, 1.0, 1.0, 0.0, 0.0, 1.0, 1.0, 0.0, 0.0, 1.0, 1.0, 0.0, 0.0, 1.0, 1.0, 0.0, 0.0, 1.0, 1.0, 0.0, 0.0, 1.0, 1.0, 0.0, 0.0, 1.0, 1.0, 0.0, 0.0, 1.0, 1.0, 0.0, 0.0, 1.0, 1.0, 0.0, 0.0, 1.0, 1.0, 0.0, 0.0, 1.0, 1.0, 0.0, 0.0, 1.0, 1.0, 0.0, 0.0, 1.0, 1.0, 0.0, 0.0, 1.0, 1.0, 0.0, 0.0, 1.0, 1.0, 0.0, 0.0, 1.0, 1.0, 0.0, 0.0, 1.0, 1.0, 0.0, 0.0, 1.0, 1.0, 0.0, 0.0, 1.0, 1.0, 0.0, 0.0, 1.0, 1.0, 0.0, 0.0, 1.0, 1.0, 0.0, 0.0, 1.0, 1.0, 0.0, 0.0, 1.0, 1.0, 0.0, 0.0, 1.0, 1.0, 0.0, 0.0, 1.0, 1.0, 0.0, 0.0, 1.0, 1.0, 0.0, 0.0, 1.0, 1.0, 0.0, 0.0, 1.0, 1.0, 0.0, 0.0, 1.0, 1.0, 0.0, 0.0, 1.0, 1.0, 0.0, 0.0, 1.0, 1.0, 0.0, 0.0, 1.0, 1.0, 0.0, 0.0, 1.0, 1.0, 0.0, 0.0, 1.0, 1.0, 0.0, 0.0, 1.0, 1.0, 0.0, 0.0, 1.0, 1.0, 0.0, 0.0, 1.0, 1.0, 0.0, 0.0, 1.0, 1.0, 0.0, 0.0, 1.0, 1.0, 0.0, 0.0, 1.0, 1.0, 0.0, 0.0, 1.0, 1.0, 0.0, 0.0, 1.0, 1.0, 0.0, 0.0, 1.0, 1.0, 0.0, 0.0, 1.0, 1.0, 0.0, 0.0, 1.0, 1.0, 0.0, 0.0, 1.0, 1.0, 0.0, 0.0, 1.0, 1.0, 0.0, 0.0, 1.0, 1.0, 0.0, 0.0, 1.0, 1.0, 0.0, 0.0, 1.0, 1.0, 0.0, 0.0, 1.0, 1.0, 0.0, 0.0, 1.0, 1.0, 0.0, 0.0, 1.0, 1.0, 0.0, 0.0, 1.0, 1.0, 0.0, 0.0, 1.0, 1.0, 0.0, 0.0, 1.0, 1.0, 0.0, 0.0, 1.0, 1.0, 0.0, 0.0, 1.0, 1.0, 0.0, 0.0, 1.0, 1.0, 0.0, 0.0, 1.0, 1.0, 0.0, 0.0, 1.0, 1.0, 0.0, 0.0, 1.0, 1.0, 0.0, 0.0, 1.0, 1.0, 0.0, 0.0, 1.0, 1.0, 0.0, 0.0, 1.0, 1.0, 0.0, 0.0, 1.0, 1.0, 0.0, 0.0, 1.0, 1.0, 0.0, 0.0, 1.0, 1.0, 0.0, 0.0, 1.0, 1.0, 0.0, 0.0, 1.0, 1.0, 0.0, 0.0, 1.0, 1.0, 0.0, 0.0, 1.0, 1.0, 0.0, 0.0, 1.0, 1.0, 0.0, 0.0, 1.0, 1.0, 0.0, 0.0, 1.0, 1.0, 0.0, 0.0, 1.0, 1.0, 0.0, 0.0, 1.0, 1.0, 0.0, 0.0, 1.0, 1.0, 0.0, 0.0, 1.0, 1.0, 0.0, 0.0, 1.0, 1.0, 0.0, 0.0, 1.0, 1.0, 0.0, 0.0, 1.0, 1.0, 0.0, 0.0, 1.0, 1.0, 0.0, 0.0, 1.0, 1.0, 0.0, 0.0, 1.0, 1.0, 0.0, 0.0, 1.0, 1.0, 0.0, 0.0, 1.0, 1.0, 0.0, 0.0, 1.0, 1.0, 0.0, 0.0, 1.0, 1.0, 0.0, 0.0, 1.0, 1.0, 0.0, 0.0, 1.0, 1.0, 0.0, 0.0, 1.0, 1.0, 0.0, 0.0, 1.0, 1.0, 0.0, 0.0, 1.0, 1.0, 0.0, 0.0, 1.0, 1.0, 0.0, 0.0, 1.0, 1.0, 0.0, 0.0, 1.0, 1.0, 0.0, 0.0, 1.0, 1.0, 0.0, 0.0, 1.0, 1.0, 0.0, 0.0, 1.0, 1.0, 0.0, 0.0, 1.0, 1.0, 0.0, 0.0, 1.0, 1.0, 0.0, 0.0, 1.0, 1.0, 0.0, 0.0, 1.0, 1.0, 0.0, 0.0, 1.0, 1.0, 0.0, 0.0, 1.0, 1.0, 0.0, 0.0, 1.0, 1.0, 0.0, 0.0, 1.0, 1.0, 0.0, 0.0, 1.0, 1.0, 0.0, 0.0, 1.0, 1.0, 0.0, 0.0, 1.0, 1.0, 0.0, 0.0, 1.0, 1.0, 0.0, 0.0, 1.0, 1.0, 0.0, 0.0, 1.0, 1.0, 0.0, 0.0, 1.0, 1.0, 0.0, 0.0, 1.0, 1.0, 0.0, 0.0, 1.0, 1.0, 0.0, 0.0, 1.0, 1.0, 0.0, 0.0, 1.0, 1.0, 0.0, 0.0, 1.0, 1.0, 0.0, 0.0, 1.0, 1.0, 0.0, 0.0, 1.0, 1.0, 0.0, 0.0, 1.0, 1.0, 0.0, 0.0, 1.0, 1.0, 0.0, 0.0, 1.0, 1.0, 0.0, 0.0, 1.0, 1.0, 0.0, 0.0, 1.0, 1.0, 0.0, 0.0, 1.0, 1.0, 0.0, 0.0, 1.0, 1.0, 0.0, 0.0, 1.0, 1.0, 0.0, 0.0, 1.0, 1.0, 0.0, 0.0, 1.0, 1.0, 0.0, 0.0, 1.0, 1.0, 0.0, 0.0, 1.0, 1.0, 0.0, 0.0, 1.0, 1.0, 0.0, 0.0, 1.0, 1.0, 0.0, 0.0, 1.0, 1.0, 0.0, 0.0, 1.0, 1.0, 0.0, 0.0, 1.0, 1.0, 0.0, 0.0, 1.0, 1.0, 0.0, 0.0, 1.0, 1.0, 0.0, 0.0, 1.0, 1.0, 0.0, 0.0, 1.0, 1.0, 0.0, 0.0, 1.0, 1.0, 0.0, 0.0, 1.0, 1.0, 0.0, 0.0, 1.0, 1.0, 0.0, 0.0, 1.0, 1.0, 0.0, 0.0, 1.0, 1.0, 0.0, 0.0, 1.0, 1.0, 0.0, 0.0, 1.0, 1.0, 0.0, 0.0, 1.0, 1.0, 0.0, 0.0, 1.0, 1.0, 0.0, 0.0, 1.0, 1.0, 0.0, 0.0, 1.0, 1.0, 0.0, 0.0, 1.0, 1.0, 0.0, 0.0, 1.0, 1.0, 0.0, 0.0, 1.0, 1.0, 0.0, 0.0, 1.0, 1.0, 0.0, 0.0, 1.0, 1.0, 0.0, 0.0, 1.0, 1.0, 0.0, 0.0, 1.0, 1.0, 0.0, 0.0, 1.0, 1.0, 0.0, 0.0, 1.0, 1.0, 0.0, 0.0, 1.0, 1.0, 0.0, 0.0, 1.0, 1.0, 0.0, 0.0, 1.0, 1.0, 0.0, 0.0, 1.0, 1.0, 0.0, 0.0, 1.0, 1.0, 0.0, 0.0, 1.0, 1.0, 0.0, 0.0, 1.0, 1.0, 0.0, 0.0, 1.0, 1.0, 0.0, 0.0, 1.0, 1.0, 0.0, 0.0, 1.0, 1.0, 0.0, 0.0, 1.0, 1.0, 0.0, 0.0, 1.0, 1.0, 0.0, 0.0, 1.0, 1.0, 0.0, 0.0, 1.0, 1.0, 0.0, 0.0, 1.0, 1.0, 0.0, 0.0, 1.0, 1.0, 0.0, 0.0, 1.0, 1.0, 0.0, 0.0, 1.0, 1.0, 0.0, 0.0, 1.0, 1.0, 0.0, 0.0, 1.0, 1.0, 0.0, 0.0, 1.0, 1.0, 0.0, 0.0, 1.0, 1.0, 0.0, 0.0, 1.0, 1.0, 0.0, 0.0, 1.0, 1.0, 0.0, 0.0, 1.0, 1.0, 0.0, 0.0, 1.0, 1.0, 0.0, 0.0, 1.0, 1.0, 0.0, 0.0, 1.0, 1.0, 0.0, 0.0, 1.0, 1.0, 0.0, 0.0, 1.0, 1.0, 0.0, 0.0, 1.0, 1.0, 0.0, 0.0, 1.0, 1.0, 0.0, 0.0, 1.0, 1.0, 0.0, 0.0, 1.0, 1.0, 0.0, 0.0, 1.0, 1.0, 0.0, 0.0, 1.0, 1.0, 0.0, 0.0, 1.0, 1.0, 0.0, 0.0, 1.0, 1.0, 0.0, 0.0, 1.0, 1.0, 0.0, 0.0, 1.0, 1.0, 0.0, 0.0, 1.0, 1.0, 0.0, 0.0, 1.0, 1.0, 0.0, 0.0, 1.0, 1.0, 0.0, 0.0, 1.0, 1.0, 0.0, 0.0, 1.0, 1.0, 0.0, 0.0, 1.0, 1.0, 0.0, 0.0, 1.0, 1.0, 0.0, 0.0, 1.0, 1.0, 0.0, 0.0, 1.0, 1.0, 0.0, 0.0, 1.0, 1.0, 0.0, 0.0, 1.0, 1.0, 0.0, 0.0, 1.0, 1.0, 0.0, 0.0, 1.0, 1.0, 0.0, 0.0, 1.0, 1.0, 0.0, 0.0, 1.0, 1.0, 0.0, 0.0, 1.0, 1.0, 0.0, 0.0, 1.0, 1.0, 0.0, 0.0, 1.0, 1.0, 0.0, 0.0, 1.0, 1.0, 0.0, 0.0, 1.0, 1.0, 0.0, 0.0, 1.0, 1.0, 0.0, 0.0, 1.0, 1.0, 0.0, 0.0, 1.0, 1.0, 0.0, 0.0, 1.0, 1.0, 0.0, 0.0, 1.0, 1.0, 0.0, 0.0, 1.0, 1.0, 0.0, 0.0, 1.0, 1.0, 0.0, 0.0, 1.0, 1.0, 0.0, 0.0, 1.0, 1.0, 0.0, 0.0, 1.0, 1.0, 0.0, 0.0, 1.0, 1.0, 0.0, 0.0, 1.0, 1.0, 0.0, 0.0, 1.0, 1.0, 0.0, 0.0, 1.0, 1.0, 0.0, 0.0, 1.0, 1.0, 0.0, 0.0, 1.0, 1.0, 0.0, 0.0, 1.0, 1.0, 0.0, 0.0, 1.0, 1.0, 0.0, 0.0, 1.0, 1.0, 0.0, 0.0, 1.0, 1.0, 0.0, 0.0, 1.0, 1.0, 0.0, 0.0, 1.0, 1.0, 0.0, 0.0, 1.0, 1.0, 0.0, 0.0, 1.0, 1.0, 0.0, 0.0, 1.0, 1.0, 0.0, 0.0, 1.0, 1.0, 0.0, 0.0, 1.0, 1.0, 0.0, 0.0, 1.0, 1.0, 0.0, 0.0, 1.0, 1.0, 0.0, 0.0, 1.0, 1.0, 0.0, 0.0, 1.0, 1.0, 0.0, 0.0, 1.0, 1.0, 0.0, 0.0, 1.0, 1.0, 0.0, 0.0, 1.0, 1.0, 0.0, 0.0, 1.0, 1.0, 0.0, 0.0, 1.0, 1.0, 0.0, 0.0, 1.0, 1.0, 0.0, 0.0, 1.0, 1.0, 0.0, 0.0, 1.0, 1.0, 0.0, 0.0, 1.0, 1.0, 0.0, 0.0, 1.0, 1.0, 0.0, 0.0, 1.0, 1.0, 0.0, 0.0, 1.0, 1.0, 0.0, 0.0, 1.0, 1.0, 0.0, 0.0, 1.0, 1.0, 0.0, 0.0, 1.0, 1.0, 0.0, 0.0, 1.0, 1.0, 0.0, 0.0, 1.0, 1.0, 0.0, 0.0, 1.0, 1.0, 0.0, 0.0, 1.0, 1.0, 0.0, 0.0, 1.0, 1.0, 0.0, 0.0, 1.0, 1.0, 0.0, 0.0, 1.0, 1.0, 0.0, 0.0, 1.0, 1.0, 0.0, 0.0, 1.0, 1.0, 0.0, 0.0, 1.0, 1.0, 0.0, 0.0, 1.0, 1.0, 0.0, 0.0, 1.0, 1.0, 0.0, 0.0, 1.0, 1.0, 0.0, 0.0, 1.0, 1.0, 0.0, 0.0, 1.0, 1.0, 0.0, 0.0, 1.0, 1.0, 0.0, 0.0, 1.0, 1.0, 0.0, 0.0, 1.0, 1.0, 0.0, 0.0, 1.0, 1.0, 0.0, 0.0, 1.0, 1.0, 0.0, 0.0, 1.0, 1.0, 0.0, 0.0, 1.0, 1.0, 0.0, 0.0, 1.0, 1.0, 0.0, 0.0, 1.0, 1.0, 0.0, 0.0, 1.0, 1.0, 0.0, 0.0, 1.0, 1.0, 0.0, 0.0, 1.0, 1.0, 0.0, 0.0, 1.0, 1.0, 0.0, 0.0, 1.0, 1.0, 0.0, 0.0, 1.0, 1.0, 0.0, 0.0, 1.0, 1.0, 0.0, 0.0, 1.0, 1.0, 0.0, 0.0, 1.0, 1.0, 0.0, 0.0, 1.0, 1.0, 0.0, 0.0, 1.0, 1.0, 0.0, 0.0, 1.0, 1.0, 0.0, 0.0, 1.0, 1.0, 0.0, 0.0, 1.0, 1.0, 0.0, 0.0, 1.0, 1.0, 0.0, 0.0, 1.0, 1.0, 0.0, 0.0, 1.0, 1.0, 0.0, 0.0, 1.0, 1.0, 0.0, 0.0, 1.0, 1.0, 0.0, 0.0, 1.0, 1.0, 0.0, 0.0, 1.0, 1.0, 0.0, 0.0, 1.0, 1.0, 0.0, 0.0, 1.0, 1.0, 0.0, 0.0, 1.0, 1.0, 0.0, 0.0, 1.0, 1.0, 0.0, 0.0, 1.0, 1.0, 0.0, 0.0, 1.0, 1.0, 0.0, 0.0, 1.0, 1.0, 0.0, 0.0, 1.0, 1.0, 0.0, 0.0, 1.0, 1.0, 0.0, 0.0, 1.0, 1.0, 0.0, 0.0, 1.0, 1.0, 0.0, 0.0, 1.0, 1.0, 0.0, 0.0, 1.0, 1.0, 0.0, 0.0, 1.0, 1.0, 0.0, 0.0, 1.0, 1.0, 0.0, 0.0, 1.0, 1.0, 0.0, 0.0, 1.0, 1.0, 0.0, 0.0, 1.0, 1.0, 0.0, 0.0, 1.0, 1.0, 0.0, 0.0, 1.0, 1.0, 0.0, 0.0, 1.0, 1.0, 0.0, 0.0, 1.0, 1.0, 0.0, 0.0, 1.0, 1.0, 0.0, 0.0, 1.0, 1.0, 0.0, 0.0, 1.0, 1.0, 0.0, 0.0, 1.0, 1.0, 0.0, 0.0, 1.0, 1.0, 0.0, 0.0, 1.0, 1.0, 0.0, 0.0, 1.0, 1.0, 0.0, 0.0, 1.0, 1.0, 0.0, 0.0, 1.0, 1.0, 0.0, 0.0, 1.0, 1.0, 0.0, 0.0, 1.0, 1.0, 0.0, 0.0, 1.0, 1.0, 0.0, 0.0, 1.0, 1.0, 0.0, 0.0, 1.0, 1.0, 0.0, 0.0, 1.0, 1.0, 0.0, 0.0, 1.0, 1.0, 0.0, 0.0, 1.0, 1.0, 0.0, 0.0, 1.0, 1.0, 0.0, 0.0, 1.0, 1.0, 0.0, 0.0, 1.0, 1.0, 0.0, 0.0, 1.0, 1.0, 0.0, 0.0, 1.0, 1.0, 0.0, 0.0, 1.0, 1.0, 0.0, 0.0, 1.0, 1.0, 0.0, 0.0, 1.0, 1.0, 0.0, 0.0, 1.0, 1.0, 0.0, 0.0, 1.0, 1.0, 0.0, 0.0, 1.0, 1.0, 0.0, 0.0, 1.0, 1.0, 0.0, 0.0, 1.0, 1.0, 0.0, 0.0, 1.0, 1.0, 0.0, 0.0, 1.0, 1.0, 0.0, 0.0, 1.0, 1.0, 0.0, 0.0, 1.0, 1.0, 0.0, 0.0, 1.0, 1.0, 0.0, 0.0, 1.0, 1.0, 0.0, 0.0, 1.0, 1.0, 0.0, 0.0, 1.0, 1.0, 0.0, 0.0, 1.0, 1.0, 0.0, 0.0, 1.0, 1.0, 0.0, 0.0, 1.0, 1.0, 0.0, 0.0, 1.0, 1.0, 0.0, 0.0, 1.0, 1.0, 0.0, 0.0, 1.0, 1.0, 0.0, 0.0, 1.0, 1.0, 0.0, 0.0, 1.0, 1.0, 0.0, 0.0, 1.0, 1.0, 0.0, 0.0, 1.0, 1.0, 0.0, 0.0, 1.0, 1.0, 0.0, 0.0, 1.0, 1.0, 0.0, 0.0, 1.0, 1.0, 0.0, 0.0, 1.0, 1.0, 0.0, 0.0, 1.0, 1.0, 0.0, 0.0, 1.0, 1.0, 0.0, 0.0, 1.0, 1.0, 0.0, 0.0, 1.0, 1.0, 0.0, 0.0, 1.0, 1.0, 0.0, 0.0, 1.0, 1.0, 0.0, 0.0, 1.0, 1.0, 0.0, 0.0, 1.0, 1.0, 0.0, 0.0, 1.0, 1.0, 0.0, 0.0, 1.0, 1.0, 0.0, 0.0, 1.0, 1.0, 0.0, 0.0, 1.0, 1.0, 0.0, 0.0, 1.0])
me_sm_sign_roadlblock_03b_md.materials.append(mat_m_sign_roadblock_red)
me_sm_sign_roadlblock_03b_md.materials.append(mat_m_sign_roadblock_white)
me_sm_sign_roadlblock_03b_md.materials.append(mat_m_sign_roadblock_metal)
me_sm_sign_roadlblock_03b_md.materials.append(mat_m_sign_roadblock_red)
me_sm_sign_roadlblock_03b_md.use_remesh_fix_poles = True
me_sm_sign_roadlblock_03b_md.use_remesh_preserve_attributes = False
me_sm_sign_roadlblock_03b_md.update()

# ---- objects
ob_sm_sign_roadlblock_03b_mo = bpy.data.objects.new('SM_Sign_Roadlblock_03b.mo', me_sm_sign_roadlblock_03b_md)

# ---- transforms, parenting, visibility, modifiers, constraints
ob_sm_sign_roadlblock_03b_mo.location = (0.0, 0.0, 0.0)

# ---- collection membership
col_collection.objects.link(ob_sm_sign_roadlblock_03b_mo)

# ---- scene / render settings (as saved in the file)
scene.frame_start = 1; scene.frame_end = 250; scene.frame_set(1)
scene.render.engine = 'BLENDER_EEVEE_NEXT'
scene.cycles.sampling_pattern = 'TABULATED_SOBOL'
scene.cycles.use_light_tree = False
scene.view_settings.view_transform = 'Filmic'
bpy.context.view_layer.update()

# ---- added for rendering (the .blend has no active camera and no usable light): camera, sun
cam_auto = bpy.data.cameras.new('AutoCamera')
cam_auto.lens = 50.0
cam_auto.sensor_width = 36.0
cam_auto.clip_end = 1000.0
ob_auto_camera = bpy.data.objects.new('AutoCamera', cam_auto)
scene.collection.objects.link(ob_auto_camera)
ob_auto_camera.location = (1.35775, -1.619, 1.64723)
ob_auto_camera.rotation_euler = (1.09748, -7.21219e-08, 0.694738)
scene.camera = ob_auto_camera
light_auto_sun = bpy.data.lights.new('AutoSun', 'SUN')
light_auto_sun.energy = 3.0
light_auto_sun.angle = 0.0523599
ob_auto_sun = bpy.data.objects.new('AutoSun', light_auto_sun)
scene.collection.objects.link(ob_auto_sun)
ob_auto_sun.rotation_euler = (0.872665, 0.174533, 0.523599)
bpy.context.view_layer.update()
